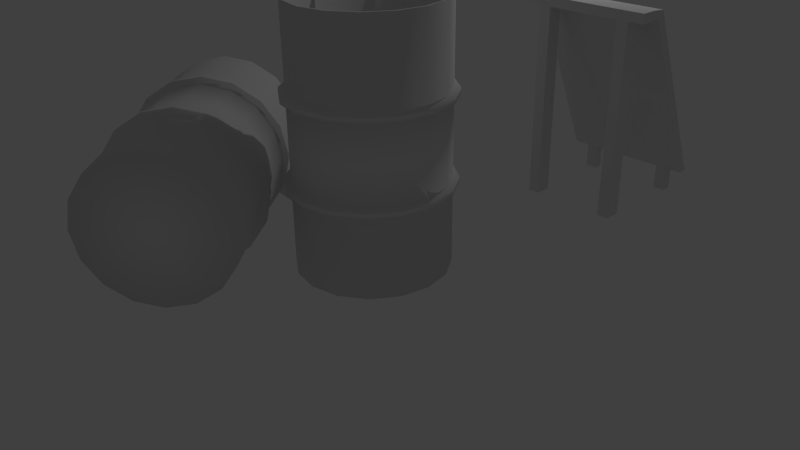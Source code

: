 # Source: RadioActive_leftist_Waste.blend  (saved by Blender 2.71.0; exported with 4.5.12 LTS)
import bpy
from mathutils import Matrix  # noqa: F401  (used for matrix-valued properties, if any)

bpy.ops.wm.read_factory_settings(use_empty=True)
scene = bpy.context.scene
scene.name = 'Scene'

# ---- collections
col_collection_1 = bpy.data.collections.new('Collection 1'); scene.collection.children.link(col_collection_1)

# ---- materials (node trees are filled in below, after node groups)
mat_goo = bpy.data.materials.new('Goo')
mat_goo.alpha_threshold = 0.0
mat_goo.use_transparent_shadow = False
mat_goo.roughness = 0.5
mat_goo.line_color = (0.0, 0.0, 0.0, 1.0)
mat_radioactive_sign_primary = bpy.data.materials.new('Radioactive Sign Primary')
mat_radioactive_sign_primary.alpha_threshold = 0.0
mat_radioactive_sign_primary.use_transparent_shadow = False
mat_radioactive_sign_primary.roughness = 0.5
mat_radioactive_sign_primary.line_color = (0.0, 0.0, 0.0, 1.0)
mat_radioactive_sign_secondary = bpy.data.materials.new('Radioactive sign Secondary')
mat_radioactive_sign_secondary.alpha_threshold = 0.0
mat_radioactive_sign_secondary.use_transparent_shadow = False
mat_radioactive_sign_secondary.roughness = 0.5
mat_radioactive_sign_secondary.line_color = (0.0, 0.0, 0.0, 1.0)
mat_barrel_primary = bpy.data.materials.new('Barrel Primary')
mat_barrel_primary.alpha_threshold = 0.0
mat_barrel_primary.use_transparent_shadow = False
mat_barrel_primary.roughness = 0.5
mat_barrel_primary.line_color = (0.0, 0.0, 0.0, 1.0)
mat_barrel_secondary = bpy.data.materials.new('Barrel Secondary')
mat_barrel_secondary.alpha_threshold = 0.0
mat_barrel_secondary.use_transparent_shadow = False
mat_barrel_secondary.roughness = 0.5
mat_barrel_secondary.line_color = (0.0, 0.0, 0.0, 1.0)

# ---- material node trees

# ---- world
world_world = bpy.data.worlds.new('World'); scene.world = world_world
world_world.color = (0.05088, 0.05088, 0.05088)
world_world.use_sun_shadow = False
world_world.sun_shadow_jitter_overblur = 0.0
world_world.cycles.sampling_method = 'MANUAL'
world_world.cycles.sample_map_resolution = 256

# ---- cameras
cam_camera = bpy.data.cameras.new('Camera')
cam_camera.clip_end = 100.0
cam_camera.lens = 35.0
cam_camera.sensor_width = 32.0
cam_camera.sensor_height = 18.0
cam_camera.ortho_scale = 7.314
cam_camera.dof.focus_distance = 0.0
cam_camera.dof.aperture_fstop = 128.0

# ---- lights
light_lamp = bpy.data.lights.new('Lamp', 'POINT')
light_lamp.transmission_factor = 0.0
light_lamp.cutoff_distance = 30.0
light_lamp.energy = 100.0
light_lamp.shadow_buffer_clip_start = 1.001
light_lamp.shadow_soft_size = 0.1
light_lamp.shadow_maximum_resolution = 0.006
light_lamp.use_absolute_resolution = True
light_lamp.cycles.use_multiple_importance_sampling = False

# ---- meshes
me_cube_002 = bpy.data.meshes.new('Cube.002')
me_cube_002.from_pydata([(-0.6739, -0.786, -1.0), (-1.186, 1.207, -0.9595), (-0.8618, 1.282, -0.9786), (-0.146, 1.238, -1.0), (-0.528, 0.9921, -1.0), (-0.7731, 1.112, -1.0), (-0.6325, 1.306, -0.9893), (-0.3705, 1.29, -0.9971), (-0.7727, 1.112, -0.8349), (-0.528, 0.9927, -0.8349), (0.4322, -1.775, -0.6025), (-1.312, -1.573, -0.6025), (-1.089, -0.8288, -0.6025), (-0.9791, -0.366, -0.6633), (-0.1755, -0.9944, -0.6025), (0.5419, -2.286, -0.5127), (-1.179, -2.084, -0.5127), (0.2314, -2.117, -0.4358), (-1.304, -1.915, -0.4358), (-0.1381, -1.337, -0.4358), (0.1861, -2.629, -0.346), (-1.172, -2.427, -0.346), (1.0, -0.48, -0.943), (0.4842, -0.9341, -1.0), (1.0, -0.4769, -1.0), (0.9309, -0.7312, -0.9715), (0.7421, -0.8974, -0.9924), (0.4842, -0.9341, -0.8858), (0.7421, -0.8974, -0.8603), (0.7932, 0.7139, -1.0), (1.0, 0.2146, -1.0), (0.7686, 0.3283, -1.0), (0.8966, 0.5713, -1.0), (0.9723, 0.3885, -1.0), (0.7672, 0.3272, -0.8349), (0.3467, 1.058, -0.9595), (0.6277, 0.8793, -0.9596), (0.6311, 0.876, -1.0), (0.4103, 0.8537, -1.0), (0.3317, 0.9987, -1.0), (0.3423, 1.06, -1.0), (0.4431, 1.013, -0.9743), (0.5459, 0.9475, -0.9744), (0.3364, 0.9988, -0.8349), (0.413, 0.8577, -0.8349), (-1.652, -1.694, -1.0), (-1.959, -1.687, -0.9486), (-1.959, -1.687, -1.0), (-1.809, -1.626, -1.0), (-1.75, -1.747, -0.9931), (-1.863, -1.744, -0.9743), (-1.959, 0.006424, -1.0), (-1.79, 0.3734, -0.9479), (-1.79, 0.3727, -0.9831), (-1.651, 0.3049, -1.0), (-1.629, 0.2766, -1.0), (-1.644, 0.0224, -1.0), (-1.809, -0.05477, -1.0), (-1.874, -0.0446, -1.0), (-1.881, 0.1117, -0.993), (-1.819, 0.246, -0.9739), (-1.652, -1.694, -0.8578), (-1.652, -1.694, -0.8349), (-1.634, -1.746, -0.7533), (-1.686, -1.669, -0.7954), (-1.809, -1.626, -0.8349), (-1.874, -1.636, -0.8349), (-1.863, -1.744, -0.838), (-1.75, -1.747, -0.8463), (-1.809, -0.05544, -0.8349), (-1.684, -0.01113, -0.7947), (-1.621, 0.06345, -0.7924), (-1.65, 0.3053, -0.8349), (-2.14, -1.501, -1.0), (-2.29, -1.134, -1.0), (-2.225, -1.144, -1.0), (-2.215, -1.396, -1.0), (-2.27, -1.262, -1.0), (-2.29, -0.5469, -0.9651), (-2.14, -0.1791, -0.9486), (-2.138, -0.1771, -1.0), (-2.29, -0.5497, -1.0), (-2.27, -0.4191, -0.9757), (-2.215, -0.2845, -0.9696), (-2.14, -1.501, -0.8863), (-2.225, -0.5367, -0.8349), (-1.783, 0.4567, -0.9764), (-1.607, 0.8164, -0.9366), (-1.606, 0.8168, -0.9595), (-1.568, 0.7579, -0.9675), (-1.752, 0.5831, -0.9649), (-1.688, 0.7148, -0.9503), (-1.783, 0.4574, -0.8585), (-1.568, 0.7577, -0.8674), (-0.6739, -0.786, -0.8647), (-0.5883, -0.7199, -0.8349), (-0.6575, -0.7612, -0.8349), (-0.6714, -0.7564, -0.8349), (-0.6482, -0.7961, -0.8236), (-0.6567, -0.8097, -0.8294), (-0.6921, -0.8086, -0.8283), (-0.6957, -0.8063, -0.8349), (-0.6624, -0.7772, -0.8498), (-0.6311, -0.753, -0.8389), (-1.145, 1.197, -0.8714), (-1.186, 1.207, -0.9053), (-1.391, 1.017, -0.9052), (-1.156, 1.204, -0.8768), (-1.171, 1.208, -0.8893), (-1.324, 1.073, -0.8898), (-1.234, 1.139, -0.8774), (-0.188, 1.247, -0.8652), (-0.1831, 1.214, -0.8349), (-0.0283, 1.195, -0.8647), (-0.146, 1.238, -0.8789), (-0.1853, 1.242, -0.8502), (-0.1835, 1.23, -0.8391), (-0.1276, 1.212, -0.8389), (-0.07098, 1.205, -0.8498), (-0.8529, 1.265, -0.8542), (-0.8143, 1.287, -0.8839), (-0.8618, 1.282, -0.8757), (-0.977, 1.255, -0.8929), (-0.8443, 1.274, -0.8587), (-0.8301, 1.283, -0.8695), (-0.9298, 1.263, -0.875), (-0.8844, 1.267, -0.8609), (-0.3858, 1.261, -0.8375), (-0.3705, 1.29, -0.8675), (-0.4249, 1.294, -0.8692), (-0.3796, 1.276, -0.8416), (-0.374, 1.287, -0.8526), (-0.4123, 1.289, -0.8538), (-0.398, 1.277, -0.8422), (-0.6224, 1.276, -0.8446), (-0.6325, 1.306, -0.8754), (-0.6467, 1.287, -0.8446), (-0.6254, 1.291, -0.849), (-0.6292, 1.302, -0.8603), (-0.6387, 1.303, -0.8606), (-0.6439, 1.296, -0.8493), (0.9664, -0.5094, -0.8349), (1.0, -0.48, -0.8647), (0.9832, -0.4947, -0.8389), (0.9955, -0.484, -0.8498), (0.5823, -0.9197, -0.8447), (0.5586, -0.8665, -0.8349), (0.4832, -0.9339, -0.8647), (0.5749, -0.903, -0.8403), (0.5662, -0.8836, -0.8367), (0.5241, -0.9006, -0.8389), (0.4965, -0.9253, -0.8498), (0.9309, -0.7312, -0.8715), (0.9121, -0.7071, -0.8403), (0.858, -0.7954, -0.8489), (0.9294, -0.7243, -0.8563), (0.9225, -0.7154, -0.8449), (0.895, -0.7353, -0.8417), (0.8752, -0.7676, -0.8449), (1.0, 0.2146, -0.8968), (1.0, 0.213, -0.8372), (1.0, 0.185, -0.8702), (1.0, 0.2144, -0.8779), (1.0, 0.2138, -0.8561), (0.7927, 0.7144, -0.8741), (0.7932, 0.7139, -0.934), (0.7725, 0.7346, -0.9111), (0.7929, 0.7141, -0.8931), (0.7931, 0.7139, -0.915), (0.7925, 0.7146, -0.8647), (0.7893, 0.674, -0.8349), (0.7919, 0.7093, -0.8498), (0.7907, 0.6945, -0.8389), (0.9664, 0.2293, -0.8349), (1.0, 0.2145, -0.8647), (0.9832, 0.2213, -0.8389), (0.9955, 0.2159, -0.8498), (0.9461, 0.3809, -0.8727), (0.9723, 0.3885, -0.89), (0.9592, 0.3847, -0.8704), (0.9688, 0.3875, -0.8768), (0.8733, 0.5566, -0.8858), (0.8966, 0.5713, -0.9036), (0.885, 0.564, -0.8838), (0.8935, 0.5693, -0.8903), (0.6277, 0.8793, -0.8647), (0.588, 0.8753, -0.8349), (0.6224, 0.8788, -0.8498), (0.6079, 0.8773, -0.8389), (0.3407, 1.023, -0.8349), (0.3467, 1.058, -0.8647), (0.3437, 1.041, -0.8389), (0.3459, 1.054, -0.8498), (0.5367, 0.9181, -0.8349), (0.5459, 0.9475, -0.8647), (0.5413, 0.9328, -0.8389), (0.5447, 0.9435, -0.8498), (0.4587, 0.9678, -0.8349), (0.4431, 1.013, -0.8647), (0.4509, 0.9904, -0.8389), (0.4451, 1.007, -0.8498), (-1.933, -1.671, -0.8349), (-1.959, -1.687, -0.8647), (-1.932, -1.703, -0.8357), (-1.946, -1.679, -0.8389), (-1.955, -1.685, -0.8498), (-1.79, 0.3734, -0.8817), (-1.763, 0.3601, -0.8486), (-1.787, 0.403, -0.8542), (-1.786, 0.3716, -0.8663), (-1.776, 0.3667, -0.8542), (-1.959, 0.006143, -0.8562), (-1.959, 0.006424, -0.9162), (-1.979, -0.01454, -0.8934), (-1.959, 0.006227, -0.8753), (-1.959, 0.006329, -0.8972), (-1.959, 0.006222, -0.8647), (-1.92, -0.01016, -0.8349), (-1.954, 0.003926, -0.8498), (-1.939, -0.002069, -0.8389), (-1.794, 0.2368, -0.8373), (-1.819, 0.246, -0.8801), (-1.807, 0.2414, -0.8478), (-1.816, 0.2448, -0.8635), (-1.859, 0.09647, -0.8505), (-1.881, 0.1117, -0.8927), (-1.87, 0.1041, -0.8607), (-1.878, 0.1097, -0.8761), (-2.285, -1.169, -0.8669), (-2.29, -1.104, -0.8746), (-2.29, -1.134, -0.9057), (-2.288, -1.147, -0.869), (-2.29, -1.124, -0.8718), (-2.139, -1.502, -0.8647), (-2.168, -1.431, -0.8349), (-2.143, -1.493, -0.8498), (-2.153, -1.467, -0.8389), (-2.277, -1.164, -0.8349), (-2.29, -1.103, -0.8647), (-2.283, -1.144, -0.8389), (-2.288, -1.122, -0.8498), (-2.27, -1.262, -0.889), (-2.288, -1.148, -0.8686), (-2.273, -1.246, -0.8754), (-2.279, -1.205, -0.8679), (-2.149, -1.489, -0.8839), (-2.215, -1.396, -0.8951), (-2.182, -1.443, -0.8786), (-2.206, -1.409, -0.8827), (-2.14, -0.1791, -0.8647), (-2.158, -0.2536, -0.8349), (-2.143, -0.1891, -0.8498), (-2.149, -0.2163, -0.8389), (-2.277, -0.5447, -0.8349), (-2.29, -0.5469, -0.8647), (-2.283, -0.5458, -0.8389), (-2.288, -0.5466, -0.8498), (-2.217, -0.337, -0.8349), (-2.215, -0.2845, -0.8647), (-2.216, -0.3107, -0.8389), (-2.216, -0.2915, -0.8498), (-2.261, -0.4436, -0.8349), (-2.27, -0.4191, -0.8647), (-2.265, -0.4313, -0.8389), (-2.269, -0.4224, -0.8498), (-1.607, 0.8164, -0.9052), (-1.587, 0.7864, -0.8714), (-1.604, 0.8124, -0.8898), (-1.597, 0.8014, -0.8774), (-1.783, 0.457, -0.8972), (-1.783, 0.4567, -0.9573), (-1.785, 0.4273, -0.9347), (-1.783, 0.4569, -0.9163), (-1.783, 0.4568, -0.9384), (-1.672, 0.6824, -0.8949), (-1.688, 0.7148, -0.9122), (-1.68, 0.6986, -0.8926), (-1.686, 0.7104, -0.899), (-1.725, 0.5748, -0.9105), (-1.752, 0.5831, -0.9313), (-1.739, 0.579, -0.91), (-1.749, 0.582, -0.9176), (2.055, -0.1777, -0.8299), (2.055, -0.1777, 1.448), (2.411, -0.2485, -0.8299), (2.411, -0.2485, 1.448), (2.713, -0.4502, -0.8299), (2.713, -0.4502, 1.448), (2.914, -0.7519, -0.8299), (2.914, -0.7519, 1.448), (2.985, -1.108, -0.8299), (2.985, -1.108, 1.448), (2.914, -1.464, -0.8299), (2.914, -1.464, 1.448), (2.713, -1.766, -0.8299), (2.713, -1.766, 1.448), (2.411, -1.967, -0.8299), (2.411, -1.967, 1.448), (2.055, -2.038, -0.8299), (2.055, -2.038, 1.448), (1.699, -1.967, -0.8299), (1.699, -1.967, 1.448), (1.397, -1.766, -0.8299), (1.397, -1.766, 1.448), (1.196, -1.464, -0.8299), (1.196, -1.464, 1.448), (1.125, -1.108, -0.8299), (1.125, -1.108, 1.448), (1.196, -0.7519, -0.8299), (1.196, -0.7519, 1.448), (1.397, -0.4502, -0.8299), (1.397, -0.4502, 1.448), (1.699, -0.2485, -0.8299), (1.699, -0.2485, 1.448), (-0.7807, -0.3244, -0.7187)], [], [(105, 122, 1), (6, 2, 121, 120), (0, 94, 101, 62, 61), (27, 28, 145, 147), (8, 72, 71, 13), (73, 47, 46, 84), (201, 203, 67, 68, 61, 62, 63, 64, 65, 66), (9, 112, 127), (98, 97, 9, 314, 14), (112, 9, 43, 189), (5, 54, 53, 86, 89), (95, 146, 141, 173, 34), (45, 48, 57, 56, 0), (265, 106, 87), (24, 23, 0, 31, 30), (249, 216, 211, 213, 79), (5, 2, 6), (4, 6, 7), (122, 121, 2, 1), (128, 111, 7), (135, 129, 6), (9, 127, 134), (185, 169, 164, 166, 36), (14, 12, 11), (100, 99, 10, 11), (9, 8, 13), (10, 99, 98, 14), (106, 105, 1, 88, 87), (1, 2, 5), (55, 54, 5, 4), (8, 119, 104), (56, 55, 4, 0), (45, 0, 61), (81, 80, 51, 58, 75, 74), (66, 65, 69, 217, 250, 85), (275, 91, 90, 279), (71, 70, 12, 13), (8, 104, 266, 93), (58, 57, 48, 47, 73, 75), (34, 170, 186, 44, 96, 95), (228, 242, 245, 84, 233, 235, 236, 234, 237), (76, 246, 241, 77), (70, 69, 65, 64, 12), (225, 59, 51, 212), (5, 89, 88, 1), (135, 6, 120), (4, 39, 38, 0), (0, 38, 37, 29, 31), (221, 60, 59, 225), (44, 43, 9, 97, 96), (113, 190, 35), (3, 4, 7), (5, 6, 4), (111, 114, 3, 7), (3, 114, 113, 35, 40), (152, 25, 22, 142), (129, 128, 7, 6), (9, 134, 136, 8), (136, 119, 8), (4, 3, 40, 39), (15, 10, 17, 20), (14, 13, 12), (63, 62, 101, 100, 11), (14, 314, 13), (64, 63, 11, 12), (207, 220, 224, 211, 216, 218, 219, 217, 69, 70, 71, 72), (11, 16, 21, 18), (18, 17, 19), (17, 18, 21, 20), (16, 15, 20, 21), (14, 11, 18, 19), (10, 14, 19, 17), (22, 25, 24), (25, 26, 24), (26, 23, 24), (28, 154, 145), (28, 26, 25, 152, 154), (161, 160, 174, 142, 22), (27, 23, 26, 28), (160, 177, 181, 164, 169, 171, 172, 170, 34, 173, 175, 176, 174), (153, 141, 146), (23, 27, 0), (29, 32, 31), (32, 33, 31), (33, 30, 31), (159, 30, 33, 178), (30, 159, 161, 22, 24), (186, 193, 197, 189, 43, 44), (166, 165, 29, 37, 36), (182, 32, 29, 165), (35, 41, 42, 36, 37, 38, 39, 40), (42, 194, 185, 36), (41, 198, 194, 42), (237, 234, 201, 66, 85, 253), (35, 190, 198, 41), (178, 33, 32, 182), (45, 49, 50, 46, 47, 48), (51, 59, 60, 52, 53, 54, 55, 56, 57, 58), (50, 67, 203, 202, 46), (206, 52, 60, 221), (73, 76, 75), (76, 77, 75), (77, 74, 75), (78, 82, 83, 79, 80, 81), (77, 241, 243, 244, 242, 228, 230, 74), (249, 79, 83, 258), (258, 83, 82, 262), (257, 261, 85), (86, 90, 91, 87, 88, 89), (265, 87, 91, 275), (45, 61, 68, 49), (49, 68, 67, 50), (46, 202, 233, 84), (52, 206, 208, 92, 269, 271), (229, 238, 254, 78), (213, 212, 51, 80, 79), (250, 257, 85), (73, 84, 245, 247, 248, 246, 76), (74, 230, 229, 78, 81), (262, 82, 78, 254), (266, 274, 278, 269, 92, 93), (261, 253, 85), (279, 90, 86, 270), (86, 53, 52, 271, 270), (93, 92, 208, 207, 72, 8), (94, 102, 103, 95, 96, 97, 98, 99, 100, 101), (109, 108, 105, 106), (107, 108, 109, 110), (104, 107, 110), (117, 116, 112), (115, 116, 117, 118), (111, 115, 118, 113), (114, 111, 113), (122, 120, 121), (125, 124, 120, 122), (123, 124, 125, 126), (119, 123, 126), (132, 131, 128, 129), (130, 131, 132, 133), (127, 130, 133), (139, 138, 135), (137, 138, 139, 140), (134, 137, 140, 136), (150, 149, 146), (148, 149, 150, 151), (145, 148, 151, 147), (157, 156, 153), (155, 156, 157, 158), (152, 155, 158, 154), (159, 162, 161), (162, 163, 161), (163, 160, 161), (164, 167, 166), (167, 168, 166), (168, 165, 166), (201, 204, 203), (204, 205, 203), (205, 202, 203), (206, 209, 208), (209, 210, 208), (210, 207, 208), (211, 214, 213), (214, 215, 213), (215, 212, 213), (228, 231, 230), (231, 232, 230), (232, 229, 230), (269, 272, 271), (272, 273, 271), (273, 270, 271), (111, 128, 131, 115), (115, 131, 130, 116), (116, 130, 127, 112), (129, 135, 138, 132), (132, 138, 137, 133), (133, 137, 134, 127), (135, 120, 124, 139), (139, 124, 123, 140), (140, 123, 119, 136), (104, 119, 126, 107), (107, 126, 125, 108), (108, 125, 122, 105), (152, 142, 144, 155), (155, 144, 143, 156), (156, 143, 141, 153), (145, 154, 158, 148), (148, 158, 157, 149), (149, 157, 153, 146), (146, 95, 103, 150), (150, 103, 102, 151), (151, 102, 94, 147), (159, 178, 180, 162), (162, 180, 179, 163), (163, 179, 177, 160), (178, 182, 184, 180), (180, 184, 183, 179), (179, 183, 181, 177), (182, 165, 168, 184), (184, 168, 167, 183), (183, 167, 164, 181), (142, 174, 176, 144), (144, 176, 175, 143), (143, 175, 173, 141), (185, 194, 196, 187), (187, 196, 195, 188), (188, 195, 193, 186), (194, 198, 200, 196), (196, 200, 199, 195), (195, 199, 197, 193), (198, 190, 192, 200), (200, 192, 191, 199), (199, 191, 189, 197), (186, 170, 172, 188), (188, 172, 171, 187), (187, 171, 169, 185), (112, 189, 191, 117), (117, 191, 192, 118), (118, 192, 190, 113), (206, 221, 223, 209), (209, 223, 222, 210), (210, 222, 220, 207), (221, 225, 227, 223), (223, 227, 226, 222), (222, 226, 224, 220), (225, 212, 215, 227), (227, 215, 214, 226), (226, 214, 211, 224), (238, 229, 232, 240), (240, 232, 231, 239), (239, 231, 228, 237), (241, 246, 248, 243), (243, 248, 247, 244), (244, 247, 245, 242), (249, 258, 260, 251), (251, 260, 259, 252), (252, 259, 257, 250), (258, 262, 264, 260), (260, 264, 263, 259), (259, 263, 261, 257), (262, 254, 256, 264), (264, 256, 255, 263), (263, 255, 253, 261), (265, 275, 277, 267), (267, 277, 276, 268), (268, 276, 274, 266), (275, 279, 281, 277), (277, 281, 280, 276), (276, 280, 278, 274), (279, 270, 273, 281), (281, 273, 272, 280), (280, 272, 269, 278), (201, 234, 236, 204), (204, 236, 235, 205), (205, 235, 233, 202), (216, 249, 251, 218), (218, 251, 252, 219), (219, 252, 250, 217), (254, 238, 240, 256), (256, 240, 239, 255), (255, 239, 237, 253), (266, 104, 110, 268), (268, 110, 109, 267), (267, 109, 106, 265), (27, 147, 94, 0), (282, 283, 285, 284), (284, 285, 287, 286), (286, 287, 289, 288), (288, 289, 291, 290), (290, 291, 293, 292), (292, 293, 295, 294), (294, 295, 297, 296), (296, 297, 299, 298), (298, 299, 301, 300), (300, 301, 303, 302), (302, 303, 305, 304), (304, 305, 307, 306), (306, 307, 309, 308), (308, 309, 311, 310), (285, 283, 313, 311, 309, 307, 305, 303, 301, 299, 297, 295, 293, 291, 289, 287), (312, 313, 283, 282), (310, 311, 313, 312), (282, 284, 286, 288, 290, 292, 294, 296, 298, 300, 302, 304, 306, 308, 310, 312), (9, 13, 314)])
me_cube_002.polygons.foreach_set('use_smooth', [1, 1, 1, 1, 1, 1, 1, 1, 1, 1, 1, 1, 1, 1, 1, 1, 1, 1, 1, 1, 1, 1, 1, 1, 1, 1, 1, 1, 1, 1, 1, 1, 1, 1, 1, 1, 1, 1, 1, 1, 1, 1, 1, 1, 1, 1, 1, 1, 1, 1, 1, 1, 1, 1, 1, 1, 1, 1, 1, 1, 1, 1, 1, 1, 1, 1, 1, 1, 1, 1, 1, 1, 1, 1, 1, 1, 1, 1, 1, 1, 1, 1, 1, 1, 1, 1, 1, 1, 1, 1, 1, 1, 1, 1, 1, 1, 1, 1, 1, 1, 1, 1, 1, 1, 1, 1, 1, 1, 1, 1, 1, 1, 1, 1, 1, 1, 1, 1, 1, 1, 1, 1, 1, 1, 1, 1, 1, 1, 1, 1, 1, 1, 1, 1, 1, 1, 1, 1, 1, 1, 1, 1, 1, 1, 1, 1, 1, 1, 1, 1, 1, 1, 1, 1, 1, 1, 1, 1, 1, 1, 1, 1, 1, 1, 1, 1, 1, 1, 1, 1, 1, 1, 1, 1, 1, 1, 1, 1, 1, 1, 1, 1, 1, 1, 1, 1, 1, 1, 1, 1, 1, 1, 1, 1, 1, 1, 1, 1, 1, 1, 1, 1, 1, 1, 1, 1, 1, 1, 1, 1, 1, 1, 1, 1, 1, 1, 1, 1, 1, 1, 1, 1, 1, 1, 1, 1, 1, 1, 1, 1, 1, 1, 1, 1, 1, 1, 1, 1, 1, 1, 1, 1, 1, 1, 1, 1, 1, 1, 1, 1, 1, 1, 1, 1, 1, 1, 1, 1, 1, 1, 1, 1, 1, 1, 0, 0, 0, 0, 0, 0, 0, 0, 0, 0, 0, 0, 0, 0, 0, 0, 0, 0, 1])
_uv = me_cube_002.uv_layers.new(name='UVMap')
_uv.uv.foreach_set('vector', [0.9682, 0.5724, 0.9689, 0.6025, 0.9607, 0.5722, 0.9544, 0.6507, 0.9566, 0.6187, 0.9707, 0.6191, 0.9695, 0.6257, 0.9972, 0.1939, 0.9785, 0.194, 0.9744, 0.1907, 0.9772, 0.04265, 0.9803, 0.04262, 0.9842, 0.3522, 0.981, 0.3887, 0.9786, 0.3662, 0.9813, 0.3521, 0.1508, 0.4972, 0.0589, 0.3586, 0.071, 0.3264, 0.1722, 0.2884, 0.9152, 0.7783, 0.917, 0.7521, 0.9241, 0.7519, 0.9309, 0.778, 0.08487, 0.08095, 0.08589, 0.0767, 0.09659, 0.07339, 0.1117, 0.07681, 0.1232, 0.08728, 0.1234, 0.08711, 0.1281, 0.08004, 0.1182, 0.08917, 0.1, 0.09121, 0.0916, 0.08767, 0.1875, 0.489, 0.2267, 0.5304, 0.1979, 0.5302, 0.9775, 0.7247, 0.9766, 0.7182, 0.9884, 0.5038, 0.998, 0.6588, 0.998, 0.7798, 0.2267, 0.5304, 0.1875, 0.489, 0.3035, 0.5184, 0.3033, 0.5219, 0.4708, 0.1985, 0.5374, 0.3511, 0.5223, 0.3665, 0.5116, 0.3618, 0.4818, 0.3197, 0.2348, 0.2546, 0.3937, 0.2726, 0.437, 0.3346, 0.4131, 0.4348, 0.3831, 0.4415, 0.7994, 0.4414, 0.7834, 0.4591, 0.5775, 0.3883, 0.5747, 0.363, 0.724, 0.271, 0.9745, 0.504, 0.9712, 0.5391, 0.9701, 0.5038, 0.7583, 0.03538, 0.7952, 0.1243, 0.724, 0.271, 0.6424, 0.0297, 0.6676, 0.004179, 0.8205, 0.4575, 0.8205, 0.4876, 0.8216, 0.4875, 0.8165, 0.4845, 0.8089, 0.4583, 0.4708, 0.1985, 0.4446, 0.2026, 0.4516, 0.1711, 0.4975, 0.1714, 0.4516, 0.1711, 0.4654, 0.1371, 0.9689, 0.6025, 0.9707, 0.6191, 0.9566, 0.6187, 0.9607, 0.5722, 0.9711, 0.6867, 0.9718, 0.7106, 0.9533, 0.6862, 0.9701, 0.6512, 0.9709, 0.6794, 0.9544, 0.6507, 0.1875, 0.489, 0.1979, 0.5302, 0.1656, 0.5244, 0.9099, 0.7773, 0.9084, 0.8078, 0.9071, 0.8078, 0.9022, 0.804, 0.8968, 0.7771, 0.301, 0.2293, 0.1729, 0.2215, 0.167, 0.1132, 0.838, 0.6753, 0.8376, 0.6704, 0.9533, 0.5038, 0.9533, 0.7494, 0.1875, 0.489, 0.1508, 0.4972, 0.1722, 0.2884, 0.9533, 0.5038, 0.8376, 0.6704, 0.8356, 0.6694, 0.8556, 0.6008, 0.9712, 0.5391, 0.9682, 0.5724, 0.9607, 0.5722, 0.967, 0.5038, 0.9701, 0.5038, 0.4399, 0.249, 0.4446, 0.2026, 0.4708, 0.1985, 0.5421, 0.3495, 0.5374, 0.3511, 0.4708, 0.1985, 0.4975, 0.1714, 0.1508, 0.4972, 0.1349, 0.5153, 0.09772, 0.4967, 0.5747, 0.363, 0.5421, 0.3495, 0.4975, 0.1714, 0.724, 0.271, 1.0, 0.04245, 0.9972, 0.1939, 0.9803, 0.04262, 0.6208, 0.4744, 0.5788, 0.4374, 0.5628, 0.4054, 0.5732, 0.3964, 0.7016, 0.4925, 0.6974, 0.5007, 0.0916, 0.08767, 0.1, 0.09121, 0.04928, 0.3044, 0.03289, 0.3068, 0.008743, 0.2659, 0.008875, 0.2253, 0.815, 0.3333, 0.8202, 0.3337, 0.8214, 0.3522, 0.8168, 0.3518, 0.071, 0.3264, 0.0649, 0.3142, 0.1729, 0.2215, 0.1722, 0.2884, 0.1508, 0.4972, 0.09772, 0.4967, 0.05155, 0.4262, 0.05505, 0.4229, 0.5732, 0.3964, 0.5775, 0.3883, 0.7834, 0.4591, 0.7847, 0.4818, 0.7523, 0.4974, 0.7016, 0.4925, 0.3831, 0.4415, 0.3749, 0.4893, 0.3413, 0.51, 0.3184, 0.5018, 0.2268, 0.2467, 0.2348, 0.2546, 0.9327, 0.8247, 0.9325, 0.8276, 0.9312, 0.7797, 0.9309, 0.778, 0.9339, 0.7778, 0.9359, 0.7791, 0.9374, 0.7827, 0.9379, 0.7878, 0.9373, 0.8253, 0.9146, 0.7932, 0.9291, 0.7929, 0.9296, 0.8118, 0.9143, 0.8121, 0.0649, 0.3142, 0.04928, 0.3044, 0.1, 0.09121, 0.1182, 0.08917, 0.1729, 0.2215, 0.8074, 0.417, 0.8212, 0.4182, 0.8218, 0.433, 0.8103, 0.4319, 0.4708, 0.1985, 0.4818, 0.3197, 0.4723, 0.3222, 0.4399, 0.249, 0.9701, 0.6512, 0.9544, 0.6507, 0.9695, 0.6257, 0.4975, 0.1714, 0.535, 0.0573, 0.5575, 0.05342, 0.724, 0.271, 0.724, 0.271, 0.5575, 0.05342, 0.5645, 0.02319, 0.593, 0.009037, 0.6424, 0.0297, 0.8065, 0.3982, 0.8194, 0.3993, 0.8212, 0.4182, 0.8074, 0.417, 0.3184, 0.5018, 0.3035, 0.5184, 0.1875, 0.489, 0.2248, 0.2469, 0.2268, 0.2467, 0.9725, 0.731, 0.974, 0.7786, 0.9609, 0.7782, 0.4824, 0.1098, 0.4975, 0.1714, 0.4654, 0.1371, 0.4708, 0.1985, 0.4516, 0.1711, 0.4975, 0.1714, 0.9718, 0.7106, 0.97, 0.716, 0.9533, 0.7155, 0.9533, 0.6862, 0.9533, 0.7155, 0.97, 0.716, 0.9725, 0.731, 0.9609, 0.7782, 0.9553, 0.7774, 0.9106, 1.0, 0.8968, 0.9998, 0.899, 0.9718, 0.9098, 0.972, 0.9709, 0.6794, 0.9711, 0.6867, 0.9533, 0.6862, 0.9544, 0.6507, 0.1875, 0.489, 0.1656, 0.5244, 0.162, 0.5251, 0.1508, 0.4972, 0.162, 0.5251, 0.1349, 0.5153, 0.1508, 0.4972, 0.4975, 0.1714, 0.4824, 0.1098, 0.5275, 0.05313, 0.535, 0.0573, 0.4399, 0.07696, 0.4079, 0.1435, 0.3933, 0.08913, 0.4045, 0.0175, 0.301, 0.2293, 0.1722, 0.2884, 0.1729, 0.2215, 0.9662, 0.04427, 0.9772, 0.04265, 0.9744, 0.1907, 0.9735, 0.1912, 0.945, 0.09223, 0.301, 0.2293, 0.1971, 0.301, 0.1722, 0.2884, 0.1182, 0.08917, 0.1281, 0.08004, 0.167, 0.1132, 0.1729, 0.2215, 0.04192, 0.3624, 0.04178, 0.3445, 0.03754, 0.3235, 0.02691, 0.3079, 0.02685, 0.308, 0.02774, 0.3077, 0.02995, 0.3073, 0.03289, 0.3068, 0.04928, 0.3044, 0.0649, 0.3142, 0.071, 0.3264, 0.0589, 0.3586, 0.8353, 0.3191, 0.8353, 0.3922, 0.8218, 0.4437, 0.8218, 0.3705, 0.1804, 0.06574, 0.3933, 0.08913, 0.3184, 0.1828, 0.3933, 0.08913, 0.1804, 0.06574, 0.2155, 0.0, 0.4045, 0.0175, 0.8886, 0.7494, 0.8886, 0.9917, 0.8356, 0.9477, 0.8415, 0.7557, 0.301, 0.2293, 0.167, 0.1132, 0.1804, 0.06574, 0.3184, 0.1828, 0.4079, 0.1435, 0.301, 0.2293, 0.3184, 0.1828, 0.3933, 0.08913, 0.899, 0.9718, 0.8968, 0.9998, 0.8912, 0.9713, 0.7885, 0.05605, 0.8019, 0.08851, 0.7583, 0.03538, 0.8019, 0.08851, 0.7952, 0.1243, 0.7583, 0.03538, 0.4191, 0.2747, 0.4315, 0.2923, 0.3985, 0.2662, 0.981, 0.3887, 0.9992, 0.3886, 0.9958, 0.4177, 0.982, 0.4178, 0.9791, 0.4066, 0.9069, 0.8873, 0.9113, 0.8838, 0.9075, 0.8835, 0.9098, 0.972, 0.899, 0.9718, 0.9842, 0.3522, 1.0, 0.3521, 0.9992, 0.3886, 0.981, 0.3887, 0.4181, 0.4337, 0.4051, 0.455, 0.3896, 0.4766, 0.3737, 0.4952, 0.3738, 0.4952, 0.374, 0.4943, 0.3744, 0.4922, 0.3749, 0.4893, 0.3831, 0.4415, 0.4131, 0.4348, 0.4156, 0.4343, 0.4173, 0.4341, 0.4178, 0.4341, 0.436, 0.306, 0.437, 0.3346, 0.3937, 0.2726, 1.0, 0.3521, 0.9842, 0.3522, 0.9972, 0.1939, 0.593, 0.009037, 0.6163, 0.001778, 0.6424, 0.0297, 0.6163, 0.001778, 0.6436, 0.0, 0.6424, 0.0297, 0.6436, 0.0, 0.6676, 0.004179, 0.6424, 0.0297, 0.9031, 0.8834, 0.8889, 0.8832, 0.8886, 0.8595, 0.9038, 0.8597, 0.8889, 0.8832, 0.9031, 0.8834, 0.9069, 0.8873, 0.899, 0.9718, 0.8912, 0.9713, 0.3413, 0.51, 0.3331, 0.5141, 0.321, 0.5183, 0.3033, 0.5219, 0.3035, 0.5184, 0.3184, 0.5018, 0.9022, 0.804, 0.8988, 0.8078, 0.8897, 0.8077, 0.8912, 0.7776, 0.8968, 0.7771, 0.9022, 0.832, 0.889, 0.8318, 0.8897, 0.8077, 0.8988, 0.8078, 0.5279, 0.05269, 0.5381, 0.04195, 0.5513, 0.03129, 0.5639, 0.02355, 0.5645, 0.02319, 0.5575, 0.05342, 0.535, 0.0573, 0.5275, 0.05313, 0.8955, 0.7637, 0.9106, 0.7639, 0.9099, 0.7773, 0.8968, 0.7771, 0.8966, 0.7494, 0.9117, 0.7496, 0.9106, 0.7639, 0.8955, 0.7637, 0.02222, 0.1384, 0.04543, 0.1058, 0.08487, 0.08095, 0.0916, 0.08767, 0.008875, 0.2253, 0.002191, 0.2225, 0.9609, 0.7782, 0.974, 0.7786, 0.9745, 0.7905, 0.9594, 0.7901, 0.9038, 0.8597, 0.8886, 0.8595, 0.889, 0.8318, 0.9022, 0.832, 0.7994, 0.4414, 0.8019, 0.4569, 0.7965, 0.4717, 0.7848, 0.4819, 0.7847, 0.4818, 0.7834, 0.4591, 0.5628, 0.4054, 0.5524, 0.3904, 0.5376, 0.3762, 0.5222, 0.3665, 0.5223, 0.3665, 0.5374, 0.3511, 0.5421, 0.3495, 0.5747, 0.363, 0.5775, 0.3883, 0.5732, 0.3964, 0.9963, 0.01232, 0.9775, 0.01248, 0.9768, 0.00351, 0.9807, 9.793e-05, 0.9923, 0.0, 0.8079, 0.3804, 0.817, 0.3813, 0.8194, 0.3993, 0.8065, 0.3982, 0.7523, 0.4974, 0.7351, 0.5026, 0.7016, 0.4925, 0.7351, 0.5026, 0.715, 0.5038, 0.7016, 0.4925, 0.715, 0.5038, 0.6974, 0.5007, 0.7016, 0.4925, 0.9209, 0.912, 0.9201, 0.9299, 0.922, 0.9486, 0.9261, 0.9631, 0.919, 0.9636, 0.9161, 0.9117, 0.9143, 0.8121, 0.9296, 0.8118, 0.9315, 0.8139, 0.9326, 0.8197, 0.9325, 0.8276, 0.9327, 0.8247, 0.9274, 0.8298, 0.9144, 0.83, 0.9377, 0.9629, 0.9261, 0.9631, 0.922, 0.9486, 0.9364, 0.9483, 0.9364, 0.9483, 0.922, 0.9486, 0.9201, 0.9299, 0.9354, 0.9296, 0.003458, 0.2526, 0.00106, 0.2367, 0.008875, 0.2253, 0.5116, 0.3618, 0.4964, 0.3521, 0.482, 0.3376, 0.4724, 0.3223, 0.4723, 0.3222, 0.4818, 0.3197, 0.8142, 0.3191, 0.8185, 0.3194, 0.8202, 0.3337, 0.815, 0.3333, 1.0, 0.04245, 0.9803, 0.04262, 0.9788, 0.02803, 0.9991, 0.02786, 0.9991, 0.02786, 0.9788, 0.02803, 0.9775, 0.01248, 0.9963, 0.01232, 0.9241, 0.7519, 0.9356, 0.7517, 0.9339, 0.7778, 0.9309, 0.778, 0.817, 0.3813, 0.8079, 0.3804, 0.8045, 0.376, 0.8057, 0.3684, 0.811, 0.369, 0.8158, 0.3736, 0.9318, 0.8338, 0.9332, 0.8339, 0.9347, 0.9117, 0.9209, 0.912, 0.8165, 0.4845, 0.8134, 0.4881, 0.8019, 0.4889, 0.8019, 0.4591, 0.8089, 0.4583, 0.008743, 0.2659, 0.003458, 0.2526, 0.008875, 0.2253, 0.9152, 0.7783, 0.9309, 0.778, 0.9312, 0.7797, 0.9316, 0.7863, 0.9309, 0.7911, 0.9291, 0.7929, 0.9146, 0.7932, 0.9144, 0.83, 0.9274, 0.8298, 0.9318, 0.8338, 0.9209, 0.912, 0.9161, 0.9117, 0.9354, 0.9296, 0.9201, 0.9299, 0.9209, 0.912, 0.9347, 0.9117, 0.8089, 0.3228, 0.812, 0.3376, 0.8135, 0.3527, 0.811, 0.369, 0.8057, 0.3684, 0.8078, 0.3268, 0.00106, 0.2367, 0.002191, 0.2225, 0.008875, 0.2253, 0.8168, 0.3518, 0.8214, 0.3522, 0.8218, 0.37, 0.8192, 0.3698, 0.8218, 0.37, 0.8218, 0.3818, 0.817, 0.3813, 0.8158, 0.3736, 0.8192, 0.3698, 0.05505, 0.4229, 0.03601, 0.375, 0.03717, 0.3674, 0.04192, 0.3624, 0.0589, 0.3586, 0.1508, 0.4972, 0.9785, 0.194, 0.9764, 0.1958, 0.9748, 0.2006, 0.9742, 0.2071, 0.9742, 0.1968, 0.9742, 0.1949, 0.9729, 0.1975, 0.9737, 0.1961, 0.9735, 0.1912, 0.9744, 0.1907, 0.9725, 0.5499, 0.9704, 0.5746, 0.9682, 0.5724, 0.9712, 0.5391, 0.09592, 0.4973, 0.09366, 0.4973, 0.07754, 0.474, 0.08761, 0.4858, 0.09772, 0.4967, 0.09592, 0.4973, 0.08761, 0.4858, 0.2342, 0.5321, 0.2261, 0.5327, 0.2267, 0.5304, 0.2254, 0.5344, 0.2261, 0.5327, 0.2342, 0.5321, 0.242, 0.5331, 0.9718, 0.7106, 0.9739, 0.7109, 0.9744, 0.7255, 0.9725, 0.731, 0.97, 0.716, 0.9718, 0.7106, 0.9725, 0.731, 0.4355, 0.5344, 0.4355, 0.5575, 0.434, 0.5509, 0.9712, 0.6093, 0.9715, 0.6235, 0.9695, 0.6257, 0.9689, 0.6025, 0.9732, 0.6214, 0.9715, 0.6235, 0.9712, 0.6093, 0.973, 0.6157, 0.1349, 0.5153, 0.1357, 0.517, 0.1306, 0.5146, 0.9731, 0.681, 0.9732, 0.6862, 0.9711, 0.6867, 0.9709, 0.6794, 0.9749, 0.6852, 0.9732, 0.6862, 0.9731, 0.681, 0.9748, 0.6827, 0.1979, 0.5302, 0.1983, 0.5324, 0.1958, 0.532, 0.9722, 0.6504, 0.9723, 0.6516, 0.9701, 0.6512, 0.974, 0.6519, 0.9723, 0.6516, 0.9722, 0.6504, 0.9739, 0.6495, 0.1656, 0.5244, 0.1647, 0.5264, 0.162, 0.5265, 0.162, 0.5251, 0.3901, 0.2668, 0.3953, 0.2705, 0.3937, 0.2726, 0.397, 0.2682, 0.3953, 0.2705, 0.3901, 0.2668, 0.3871, 0.2627, 0.3985, 0.2662, 0.397, 0.2682, 0.3871, 0.2627, 0.3855, 0.2612, 0.4346, 0.3016, 0.4376, 0.3052, 0.436, 0.306, 0.4388, 0.3043, 0.4376, 0.3052, 0.4346, 0.3016, 0.433, 0.2966, 0.982, 0.4178, 0.9799, 0.4177, 0.9784, 0.4094, 0.9791, 0.4066, 0.9031, 0.8834, 0.9057, 0.8835, 0.9069, 0.8873, 0.9057, 0.8835, 0.9087, 0.8836, 0.9069, 0.8873, 0.9087, 0.8836, 0.9113, 0.8838, 0.9069, 0.8873, 0.9071, 0.8078, 0.9045, 0.8078, 0.9022, 0.804, 0.9045, 0.8078, 0.9015, 0.8078, 0.9022, 0.804, 0.9015, 0.8078, 0.8988, 0.8078, 0.9022, 0.804, 0.08487, 0.08095, 0.08333, 0.07947, 0.08589, 0.0767, 0.08333, 0.07947, 0.08214, 0.07845, 0.08589, 0.0767, 0.9377, 0.7519, 0.9356, 0.7517, 0.9399, 0.7494, 0.8079, 0.3804, 0.8057, 0.3805, 0.8045, 0.376, 0.8057, 0.3805, 0.8039, 0.381, 0.8045, 0.376, 0.03982, 0.3629, 0.04192, 0.3624, 0.03717, 0.3674, 0.8216, 0.4875, 0.819, 0.4877, 0.8165, 0.4845, 0.819, 0.4877, 0.816, 0.4879, 0.8165, 0.4845, 0.816, 0.4879, 0.8134, 0.4881, 0.8165, 0.4845, 0.9327, 0.8247, 0.9325, 0.8277, 0.9274, 0.8298, 0.9325, 0.8277, 0.9321, 0.8311, 0.9274, 0.8298, 0.9321, 0.8311, 0.9318, 0.8338, 0.9274, 0.8298, 0.811, 0.369, 0.8136, 0.3692, 0.8158, 0.3736, 0.8136, 0.3692, 0.8166, 0.3695, 0.8158, 0.3736, 0.8166, 0.3695, 0.8192, 0.3698, 0.8158, 0.3736, 0.9718, 0.7106, 0.9711, 0.6867, 0.9732, 0.6862, 0.9739, 0.7109, 0.2254, 0.5344, 0.1986, 0.5341, 0.1983, 0.5324, 0.2261, 0.5327, 0.2261, 0.5327, 0.1983, 0.5324, 0.1979, 0.5302, 0.2267, 0.5304, 0.9709, 0.6794, 0.9701, 0.6512, 0.9723, 0.6516, 0.9731, 0.681, 0.9731, 0.681, 0.9723, 0.6516, 0.974, 0.6519, 0.9748, 0.6827, 0.1958, 0.532, 0.1647, 0.5264, 0.1656, 0.5244, 0.1979, 0.5302, 0.9701, 0.6512, 0.9695, 0.6257, 0.9715, 0.6235, 0.9722, 0.6504, 0.9722, 0.6504, 0.9715, 0.6235, 0.9732, 0.6214, 0.9739, 0.6495, 0.162, 0.5265, 0.1357, 0.517, 0.1349, 0.5153, 0.162, 0.5251, 0.09772, 0.4967, 0.1349, 0.5153, 0.1306, 0.5146, 0.09592, 0.4973, 0.9721, 0.5766, 0.973, 0.6157, 0.9712, 0.6093, 0.9704, 0.5746, 0.9704, 0.5746, 0.9712, 0.6093, 0.9689, 0.6025, 0.9682, 0.5724, 0.9106, 1.0, 0.9098, 0.972, 0.912, 0.9723, 0.9127, 0.9991, 0.9127, 0.9991, 0.912, 0.9723, 0.9137, 0.973, 0.9143, 0.9976, 0.4376, 0.3052, 0.4387, 0.3371, 0.437, 0.3346, 0.436, 0.306, 0.3985, 0.2662, 0.4315, 0.2923, 0.433, 0.2966, 0.397, 0.2682, 0.397, 0.2682, 0.433, 0.2966, 0.4346, 0.3016, 0.3953, 0.2705, 0.3953, 0.2705, 0.4346, 0.3016, 0.436, 0.306, 0.3937, 0.2726, 0.3937, 0.2726, 0.2348, 0.2546, 0.2301, 0.2487, 0.3901, 0.2668, 0.3901, 0.2668, 0.2301, 0.2487, 0.2266, 0.2444, 0.3871, 0.2627, 0.9792, 0.3541, 0.9764, 0.1958, 0.9785, 0.194, 0.9813, 0.3521, 0.9031, 0.8834, 0.9038, 0.8597, 0.9057, 0.8596, 0.9057, 0.8835, 0.9057, 0.8835, 0.9057, 0.8596, 0.9067, 0.8595, 0.9087, 0.8836, 0.9087, 0.8836, 0.9067, 0.8595, 0.9065, 0.8592, 0.9113, 0.8838, 0.9038, 0.8597, 0.9022, 0.832, 0.9041, 0.8321, 0.9057, 0.8596, 0.4079, 0.4567, 0.3918, 0.479, 0.3909, 0.4779, 0.4068, 0.4559, 0.4068, 0.4559, 0.3909, 0.4779, 0.3896, 0.4766, 0.4051, 0.455, 0.9022, 0.832, 0.8988, 0.8078, 0.9015, 0.8078, 0.9041, 0.8321, 0.9041, 0.8321, 0.9015, 0.8078, 0.9045, 0.8078, 0.9051, 0.8323, 0.9051, 0.8323, 0.9045, 0.8078, 0.9071, 0.8078, 0.905, 0.8326, 0.9098, 0.972, 0.9075, 0.8835, 0.9096, 0.8831, 0.912, 0.9723, 0.4399, 0.3391, 0.4173, 0.4341, 0.4156, 0.4343, 0.4387, 0.3371, 0.4387, 0.3371, 0.4156, 0.4343, 0.4131, 0.4348, 0.437, 0.3346, 0.9099, 0.7773, 0.9106, 0.7639, 0.9127, 0.7644, 0.912, 0.7771, 0.912, 0.7771, 0.9127, 0.7644, 0.9143, 0.7656, 0.9137, 0.7765, 0.3439, 0.511, 0.3332, 0.5163, 0.3331, 0.5141, 0.3413, 0.51, 0.9106, 0.7639, 0.9117, 0.7496, 0.9137, 0.7505, 0.9127, 0.7644, 0.3332, 0.5179, 0.3178, 0.5233, 0.3191, 0.5211, 0.3332, 0.5163, 0.3332, 0.5163, 0.3191, 0.5211, 0.321, 0.5183, 0.3331, 0.5141, 0.9745, 0.7905, 0.974, 0.7786, 0.9761, 0.7784, 0.9766, 0.7907, 0.3178, 0.5233, 0.3029, 0.5263, 0.3031, 0.5244, 0.3191, 0.5211, 0.3191, 0.5211, 0.3031, 0.5244, 0.3033, 0.5219, 0.321, 0.5183, 0.3413, 0.51, 0.3749, 0.4893, 0.3744, 0.4922, 0.3439, 0.511, 0.3439, 0.511, 0.3744, 0.4922, 0.374, 0.4943, 0.3457, 0.5117, 0.912, 0.7771, 0.9105, 0.8085, 0.9084, 0.8078, 0.9099, 0.7773, 0.2267, 0.5304, 0.3033, 0.5219, 0.3031, 0.5244, 0.2342, 0.5321, 0.2342, 0.5321, 0.3031, 0.5244, 0.3029, 0.5263, 0.242, 0.5331, 0.9744, 0.7255, 0.9761, 0.7784, 0.974, 0.7786, 0.9725, 0.731, 0.8079, 0.3804, 0.8065, 0.3982, 0.8042, 0.3981, 0.8057, 0.3805, 0.8057, 0.3805, 0.8042, 0.3981, 0.8019, 0.3984, 0.8039, 0.381, 0.03982, 0.3629, 0.03984, 0.3448, 0.04178, 0.3445, 0.04192, 0.3624, 0.8065, 0.3982, 0.8074, 0.417, 0.8051, 0.4171, 0.8042, 0.3981, 0.8042, 0.3981, 0.8051, 0.4171, 0.8028, 0.4177, 0.8019, 0.3984, 0.03984, 0.3448, 0.03569, 0.3242, 0.03754, 0.3235, 0.04178, 0.3445, 0.8074, 0.417, 0.8103, 0.4319, 0.8077, 0.4317, 0.8051, 0.4171, 0.8051, 0.4171, 0.8077, 0.4317, 0.8047, 0.4315, 0.8028, 0.4177, 0.8209, 0.5026, 0.819, 0.4877, 0.8216, 0.4875, 0.8226, 0.5038, 0.9332, 0.8339, 0.9318, 0.8338, 0.9321, 0.8311, 0.9352, 0.8313, 0.9352, 0.8313, 0.9321, 0.8311, 0.9325, 0.8277, 0.9367, 0.8281, 0.9367, 0.8281, 0.9325, 0.8277, 0.9327, 0.8247, 0.9373, 0.8253, 0.9296, 0.8118, 0.9291, 0.7929, 0.9309, 0.7911, 0.9315, 0.8139, 0.4368, 0.5722, 0.4368, 0.5478, 0.4381, 0.5421, 0.4381, 0.5778, 0.4381, 0.5778, 0.4381, 0.5421, 0.4399, 0.5344, 0.4399, 0.5856, 0.9377, 0.9629, 0.9364, 0.9483, 0.9385, 0.9473, 0.9396, 0.9615, 0.008593, 0.2753, 0.002104, 0.259, 0.002713, 0.2563, 0.008694, 0.2713, 0.008694, 0.2713, 0.002713, 0.2563, 0.003458, 0.2526, 0.008743, 0.2659, 0.9364, 0.9483, 0.9354, 0.9296, 0.9374, 0.9291, 0.9385, 0.9473, 0.9385, 0.9473, 0.9374, 0.9291, 0.9389, 0.9278, 0.9399, 0.9446, 0.002713, 0.2563, 0.0, 0.2383, 0.00106, 0.2367, 0.003458, 0.2526, 0.9354, 0.9296, 0.9347, 0.9117, 0.9368, 0.9117, 0.9374, 0.9291, 0.9374, 0.9291, 0.9368, 0.9117, 0.9384, 0.9118, 0.9389, 0.9278, 0.0, 0.2383, 0.00128, 0.2221, 0.002191, 0.2225, 0.00106, 0.2367, 0.8142, 0.3191, 0.815, 0.3333, 0.8131, 0.3337, 0.812, 0.3194, 0.04827, 0.4293, 0.04052, 0.4129, 0.04172, 0.4114, 0.04969, 0.428, 0.04969, 0.428, 0.04172, 0.4114, 0.04327, 0.4095, 0.05155, 0.4262, 0.815, 0.3333, 0.8168, 0.3518, 0.8148, 0.3518, 0.8131, 0.3337, 0.04052, 0.4129, 0.03608, 0.3935, 0.03759, 0.3934, 0.04172, 0.4114, 0.04172, 0.4114, 0.03759, 0.3934, 0.03956, 0.3932, 0.04327, 0.4095, 0.8168, 0.3518, 0.8192, 0.3698, 0.8166, 0.3695, 0.8148, 0.3518, 0.8148, 0.3518, 0.8166, 0.3695, 0.8136, 0.3692, 0.8136, 0.3522, 0.8136, 0.3522, 0.8136, 0.3692, 0.811, 0.369, 0.8135, 0.3527, 0.08487, 0.08095, 0.04543, 0.1058, 0.04855, 0.1014, 0.08333, 0.07947, 0.08333, 0.07947, 0.04855, 0.1014, 0.05072, 0.09827, 0.08214, 0.07845, 0.9377, 0.7519, 0.9359, 0.7791, 0.9339, 0.7778, 0.9356, 0.7517, 0.8205, 0.4876, 0.8205, 0.4575, 0.8226, 0.4567, 0.8226, 0.4881, 0.02774, 0.3077, 0.008593, 0.2753, 0.008694, 0.2713, 0.02995, 0.3073, 0.02995, 0.3073, 0.008694, 0.2713, 0.008743, 0.2659, 0.03289, 0.3068, 0.9347, 0.9117, 0.9332, 0.8339, 0.9352, 0.8313, 0.9368, 0.9117, 0.9368, 0.9117, 0.9352, 0.8313, 0.9367, 0.8281, 0.9384, 0.9118, 0.00128, 0.2221, 0.02062, 0.1409, 0.02222, 0.1384, 0.002191, 0.2225, 0.05155, 0.4262, 0.09772, 0.4967, 0.08761, 0.4858, 0.04969, 0.428, 0.04969, 0.428, 0.08761, 0.4858, 0.07754, 0.474, 0.04827, 0.4293, 0.9766, 0.5043, 0.9725, 0.5499, 0.9712, 0.5391, 0.9745, 0.504, 0.9842, 0.3522, 0.9813, 0.3521, 0.9785, 0.194, 0.9972, 0.1939, 0.8482, 3.547e-05, 0.8482, 0.317, 0.8019, 0.3191, 0.8019, 0.00205, 0.6536, 0.8217, 0.6536, 0.5044, 0.6963, 0.5068, 0.6963, 0.8242, 0.6963, 0.8242, 0.6963, 0.5068, 0.7459, 0.5075, 0.7459, 0.8249, 0.7459, 0.8249, 0.7459, 0.5075, 0.7948, 0.5065, 0.7948, 0.8238, 0.7948, 0.8238, 0.7948, 0.5065, 0.8356, 0.5038, 0.8356, 0.8212, 0.4399, 0.8222, 0.4399, 0.5038, 0.4728, 0.5053, 0.4728, 0.8237, 0.4728, 0.8237, 0.4728, 0.5053, 0.5177, 0.5061, 0.5177, 0.8246, 0.5177, 0.8246, 0.5177, 0.5061, 0.5678, 0.5062, 0.5678, 0.8247, 0.5678, 0.8247, 0.5678, 0.5062, 0.6155, 0.5056, 0.6155, 0.8241, 0.6155, 0.8241, 0.6155, 0.5056, 0.6536, 0.5044, 0.6536, 0.8228, 0.434, 0.5377, 0.434, 0.8551, 0.392, 0.8526, 0.392, 0.5352, 0.392, 0.5352, 0.392, 0.8526, 0.3426, 0.8517, 0.3426, 0.5344, 0.3426, 0.5344, 0.3426, 0.8517, 0.2934, 0.8527, 0.2934, 0.5353, 0.2934, 0.5353, 0.2934, 0.8527, 0.2519, 0.8553, 0.2519, 0.5379, 0.1973, 0.5538, 0.2327, 0.5897, 0.2519, 0.6366, 0.2519, 0.6874, 0.2327, 0.7343, 0.1973, 0.7702, 0.151, 0.7896, 0.1009, 0.7896, 0.0546, 0.7702, 0.01917, 0.7343, 3.302e-08, 0.6874, 0.0, 0.6366, 0.01917, 0.5897, 0.0546, 0.5538, 0.1009, 0.5344, 0.151, 0.5344, 0.8984, 0.0, 0.8984, 0.317, 0.8482, 0.317, 0.8482, 3.547e-05, 0.945, 0.001949, 0.945, 0.319, 0.8984, 0.317, 0.8984, 0.0, 0.0, 0.0, 0.0, 0.0, 0.0, 0.0, 0.0, 0.0, 0.0, 0.0, 0.0, 0.0, 0.0, 0.0, 0.0, 0.0, 0.0, 0.0, 0.0, 0.0, 0.0, 0.0, 0.0, 0.0, 0.0, 0.0, 0.0, 0.0, 0.0, 0.0, 0.0, 0.0, 0.1875, 0.489, 0.1722, 0.2884, 0.1971, 0.301])
me_cube_002.materials.append(mat_goo)
me_cube_002.use_remesh_preserve_volume = False
me_cube_002.use_remesh_preserve_attributes = False
me_cube_002.use_mirror_vertex_groups = False
me_cube_002.update()
me_cube_001 = bpy.data.meshes.new('Cube.001')
me_cube_001.from_pydata([(-1.0, -0.1079, 0.8191), (-1.0, 0.04396, 0.8456), (1.0, 0.04396, 0.8456), (1.0, -0.1079, 0.8191), (-1.0, -0.1079, 1.0), (-1.0, 0.1719, 0.9735), (1.0, 0.1719, 0.9735), (1.0, -0.1079, 1.0), (-1.0, 1.505, -2.392), (1.0, 1.505, -2.392), (-1.0, 1.686, -2.392), (1.0, 1.686, -2.392), (-1.0, -0.4109, 0.8191), (1.0, -0.4109, 0.8191), (-1.0, -0.4109, 1.0), (1.0, -0.4109, 1.0), (0.759, -0.4109, -2.83), (0.5761, -0.4109, -2.83), (-0.5761, -0.4109, -2.83), (-0.759, -0.4109, -2.83), (0.5761, -0.1079, -2.83), (0.759, -0.1079, -2.83), (-0.759, -0.1079, -2.83), (-0.5761, -0.1079, -2.83), (-0.759, 1.505, -2.857), (-0.5761, 1.505, -2.857), (0.5761, 1.505, -2.857), (0.759, 1.505, -2.857), (0.5761, 1.686, -2.857), (0.759, 1.686, -2.857), (-0.759, 1.686, -2.857), (-0.5761, 1.686, -2.857), (-0.759, 0.1719, 0.9735), (-0.5761, 0.1719, 0.9735), (0.5761, 0.1719, 0.9735), (0.759, 0.1719, 0.9735), (0.5761, 0.04396, 0.8456), (0.759, 0.04396, 0.8456), (-0.759, 0.04396, 0.8456), (-0.5761, 0.04396, 0.8456), (0.759, -0.1079, 1.0), (0.5761, -0.1079, 1.0), (-0.5761, -0.1079, 1.0), (-0.759, -0.1079, 1.0), (-0.5761, -0.1079, 0.8191), (-0.759, -0.1079, 0.8191), (0.759, -0.1079, 0.8191), (0.5761, -0.1079, 0.8191), (-0.5761, 1.686, -2.392), (-0.759, 1.686, -2.392), (0.759, 1.686, -2.392), (0.5761, 1.686, -2.392), (0.759, 1.505, -2.392), (0.5761, 1.505, -2.392), (-0.5761, 1.505, -2.392), (-0.759, 1.505, -2.392), (0.5761, -0.4109, 1.0), (0.759, -0.4109, 1.0), (-0.759, -0.4109, 1.0), (-0.5761, -0.4109, 1.0), (-0.759, -0.4109, 0.8191), (-0.5761, -0.4109, 0.8191), (0.5761, -0.4109, 0.8191), (0.759, -0.4109, 0.8191)], [], [(4, 5, 1, 0), (0, 1, 38, 45), (6, 7, 3, 2), (48, 51, 53, 54), (36, 39, 54, 53), (33, 34, 51, 48), (56, 59, 61, 62), (6, 2, 9, 11), (7, 6, 35, 40), (1, 5, 10, 8), (31, 25, 24, 30), (44, 47, 62, 61), (3, 7, 15, 13), (4, 0, 12, 14), (44, 39, 36, 47), (2, 37, 52, 9), (46, 3, 13, 63), (0, 45, 60, 12), (41, 42, 59, 56), (38, 1, 8, 55), (46, 37, 2, 3), (5, 32, 49, 10), (50, 11, 9, 52), (10, 49, 55, 8), (35, 6, 11, 50), (41, 34, 33, 42), (58, 14, 12, 60), (15, 57, 63, 13), (43, 4, 14, 58), (7, 40, 57, 15), (36, 53, 52, 37), (38, 55, 54, 39), (63, 62, 17, 16), (62, 47, 20, 17), (39, 44, 45, 38), (37, 46, 47, 36), (34, 41, 40, 35), (32, 43, 42, 33), (50, 52, 27, 29), (53, 51, 28, 26), (33, 48, 49, 32), (35, 50, 51, 34), (56, 62, 63, 57), (58, 60, 61, 59), (41, 56, 57, 40), (43, 58, 59, 42), (43, 32, 5, 4), (29, 27, 26, 28), (51, 50, 29, 28), (55, 49, 30, 24), (48, 54, 25, 31), (49, 48, 31, 30), (54, 55, 24, 25), (52, 53, 26, 27), (23, 18, 19, 22), (21, 16, 17, 20), (46, 63, 16, 21), (47, 46, 21, 20), (60, 45, 22, 19), (61, 60, 19, 18), (44, 61, 18, 23), (45, 44, 23, 22)])
me_cube_001.polygons.foreach_set('material_index', [1, 1, 1, 1, 1, 0, 1, 1, 1, 1, 1, 1, 1, 1, 1, 1, 1, 1, 1, 1, 1, 0, 1, 1, 0, 1, 1, 1, 1, 1, 1, 1, 1, 1, 1, 1, 1, 1, 1, 1, 0, 0, 1, 1, 1, 1, 1, 1, 1, 1, 1, 1, 1, 1, 1, 1, 1, 1, 1, 1, 1, 1])
_uv = me_cube_001.uv_layers.new(name='UVMap')
_uv.uv.foreach_set('vector', [0.6132, 0.6602, 0.5813, 0.6299, 0.607, 0.6235, 0.6276, 0.634, 0.793, 0.9762, 0.7707, 0.9762, 0.7707, 0.9346, 0.793, 0.9346, 0.6865, 0.05552, 0.7194, 0.02682, 0.7329, 0.05367, 0.712, 0.06318, 0.3754, 0.8535, 0.3754, 0.6544, 0.4017, 0.6544, 0.4017, 0.8535, 0.0616, 4.12e-08, 0.229, 0.0, 0.229, 0.5909, 0.0616, 0.5909, 0.8135, 1.622, 0.1865, 1.622, 0.1865, -0.6223, 0.8135, -0.6223, 0.3523, 4.12e-08, 0.5197, 4.12e-08, 0.5197, 0.03091, 0.3523, 0.03091, 0.6865, 0.05552, 0.712, 0.06318, 0.7707, 0.6729, 0.7481, 0.6889, 0.3314, 1.0, 0.2906, 1.0, 0.2906, 0.9584, 0.3314, 0.9584, 0.607, 0.6235, 0.5813, 0.6299, 0.6645, 0.0, 0.6865, 0.01709, 0.1582, 0.7021, 0.1319, 0.7021, 0.1319, 0.6704, 0.1582, 0.6704, 0.793, 0.903, 0.793, 0.7039, 0.8369, 0.7039, 0.8369, 0.903, 0.7329, 0.05367, 0.7194, 0.02682, 0.7572, 0.0, 0.7707, 0.02685, 0.6132, 0.6602, 0.6276, 0.634, 0.6645, 0.6626, 0.6501, 0.6888, 0.793, 0.903, 0.7707, 0.903, 0.7707, 0.7039, 0.793, 0.7039, 0.0, 4.12e-08, 0.03502, 4.12e-08, 0.03502, 0.5909, 1.039e-07, 0.5909, 0.793, 0.6723, 0.793, 0.6306, 0.8369, 0.6306, 0.8369, 0.6723, 0.793, 0.9762, 0.793, 0.9346, 0.8369, 0.9346, 0.8369, 0.9762, 0.3314, 0.9268, 0.3314, 0.7277, 0.3754, 0.7277, 0.3754, 0.9268, 0.2556, 0.0, 0.2906, 0.0, 0.2906, 0.5909, 0.2556, 0.5909, 0.793, 0.6723, 0.7707, 0.6723, 0.7707, 0.6306, 0.793, 0.6306, 1.044, 1.622, 0.913, 1.622, 0.913, -0.6223, 1.044, -0.6223, 0.1057, 0.6704, 0.1057, 0.7121, 0.07942, 0.7121, 0.07942, 0.6704, 0.07942, 0.6704, 0.07942, 0.7121, 0.05317, 0.7121, 0.05317, 0.6704, 0.08697, 1.622, -0.04415, 1.622, -0.04415, -0.6223, 0.08697, -0.6223, 0.3314, 0.9268, 0.2906, 0.9268, 0.2906, 0.7277, 0.3314, 0.7277, 0.5463, 4.12e-08, 0.5813, 0.0, 0.5813, 0.03091, 0.5463, 0.03091, 0.2906, 8.24e-08, 0.3257, 4.12e-08, 0.3257, 0.03091, 0.2906, 0.03091, 0.3314, 0.696, 0.3314, 0.6544, 0.3754, 0.6544, 0.3754, 0.696, 0.3314, 1.0, 0.3314, 0.9584, 0.3754, 0.9584, 0.3754, 1.0, 0.0616, 4.12e-08, 0.0616, 0.5909, 0.03502, 0.5909, 0.03502, 4.12e-08, 0.2556, 0.0, 0.2556, 0.5909, 0.229, 0.5909, 0.229, 0.0, 0.3257, 0.03091, 0.3523, 0.03091, 0.3523, 0.6544, 0.3257, 0.6544, 0.8588, 0.6306, 0.8147, 0.6306, 0.8147, 0.0, 0.8588, 0.0, 0.7707, 0.903, 0.793, 0.903, 0.793, 0.9346, 0.7707, 0.9346, 0.7707, 0.6723, 0.793, 0.6723, 0.793, 0.7039, 0.7707, 0.7039, 0.2906, 0.9268, 0.3314, 0.9268, 0.3314, 0.9584, 0.2906, 0.9584, 0.2906, 0.696, 0.3314, 0.696, 0.3314, 0.7277, 0.2906, 0.7277, 0.4811, 0.6544, 0.5074, 0.6544, 0.5074, 0.7348, 0.4811, 0.7348, 0.5074, 0.6544, 0.5337, 0.6544, 0.5337, 0.7348, 0.5074, 0.7348, 0.8135, 1.622, 0.8135, -0.6223, 0.913, -0.6223, 0.913, 1.622, 0.08697, 1.622, 0.08697, -0.6223, 0.1865, -0.6223, 0.1865, 1.622, 0.3523, 4.12e-08, 0.3523, 0.03091, 0.3257, 0.03091, 0.3257, 4.12e-08, 0.5463, 4.12e-08, 0.5463, 0.03091, 0.5197, 0.03091, 0.5197, 4.12e-08, 0.3314, 0.9268, 0.3754, 0.9268, 0.3754, 0.9584, 0.3314, 0.9584, 0.3314, 0.696, 0.3754, 0.696, 0.3754, 0.7277, 0.3314, 0.7277, 0.3314, 0.696, 0.2906, 0.696, 0.2906, 0.6544, 0.3314, 0.6544, 0.1319, 0.7021, 0.1057, 0.7021, 0.1057, 0.6704, 0.1319, 0.6704, 0.4017, 0.6544, 0.4283, 0.6544, 0.4283, 0.7348, 0.4017, 0.7348, 0.5337, 0.6544, 0.56, 0.6544, 0.56, 0.7348, 0.5337, 0.7348, 0.4811, 0.7348, 0.4548, 0.7348, 0.4548, 0.6544, 0.4811, 0.6544, 0.4283, 0.6544, 0.4548, 0.6544, 0.4548, 0.7348, 0.4283, 0.7348, 0.229, 0.5909, 0.2556, 0.5909, 0.2556, 0.6704, 0.229, 0.6704, 0.03502, 0.5909, 0.0616, 0.5909, 0.0616, 0.6704, 0.03502, 0.6704, 0.05317, 0.6704, 0.05317, 0.7227, 0.02659, 0.7227, 0.02659, 0.6704, 0.02659, 0.6704, 0.02659, 0.7227, 8.662e-09, 0.7227, 0.0, 0.6704, 0.9028, 0.6306, 0.8588, 0.6306, 0.8588, 0.0, 0.9028, 0.0, 0.9468, 0.0, 0.9734, 0.0, 0.9734, 0.6306, 0.9468, 0.6306, 0.8147, 0.6306, 0.7707, 0.6306, 0.7707, 0.0, 0.8147, 0.0, 0.5197, 0.03091, 0.5463, 0.03091, 0.5463, 0.6544, 0.5197, 0.6544, 0.9468, 0.6306, 0.9028, 0.6306, 0.9028, 0.0, 0.9468, 0.0, 0.9734, 1.03e-08, 1.0, 0.0, 1.0, 0.6306, 0.9734, 0.6306])
me_cube_001.materials.append(mat_radioactive_sign_primary)
me_cube_001.materials.append(mat_radioactive_sign_secondary)
me_cube_001.use_remesh_preserve_volume = False
me_cube_001.use_remesh_preserve_attributes = False
me_cube_001.use_mirror_vertex_groups = False
me_cube_001.update()
me_cylinder_001 = bpy.data.meshes.new('Cylinder.001')
me_cylinder_001.from_pydata([(0.0, 1.0, -1.0), (0.0, 1.0, 2.392), (0.3827, 0.9239, -1.0), (0.3827, 0.9239, 2.392), (0.7071, 0.7071, -1.0), (0.7071, 0.7071, 2.392), (0.9239, 0.3827, -1.0), (0.9239, 0.3827, 2.392), (1.0, -4.371e-08, -1.0), (1.0, -4.371e-08, 2.392), (0.9239, -0.3827, -1.0), (0.9239, -0.3827, 2.392), (0.7071, -0.7071, -1.0), (0.7071, -0.7071, 2.392), (0.3827, -0.9239, -1.0), (0.3827, -0.9239, 2.392), (1.51e-07, -1.0, -1.0), (1.51e-07, -1.0, 2.392), (-0.3827, -0.9239, -1.0), (-0.3827, -0.9239, 2.392), (-0.7071, -0.7071, -1.0), (-0.7071, -0.7071, 2.392), (-0.9239, -0.3827, -1.0), (-0.9239, -0.3827, 2.392), (-1.0, 1.192e-08, -1.0), (-1.0, 1.192e-08, 2.392), (-0.9239, 0.3827, -1.0), (-0.9239, 0.3827, 2.392), (-0.7071, 0.7071, -1.0), (-0.7071, 0.7071, 2.392), (-0.3827, 0.9239, -1.0), (-0.3827, 0.9239, 2.392), (1.911e-09, 0.9487, 2.392), (0.3631, 0.8765, 2.392), (0.6708, 0.6708, 2.392), (0.8765, 0.3631, 2.392), (0.9487, -4.09e-08, 2.392), (0.8765, -0.3631, 2.392), (0.6708, -0.6708, 2.392), (0.3631, -0.8765, 2.392), (1.452e-07, -0.9487, 2.392), (-0.3631, -0.8765, 2.392), (-0.6708, -0.6708, 2.392), (-0.8765, -0.3631, 2.392), (-0.9487, 1.189e-08, 2.392), (-0.8765, 0.3631, 2.392), (-0.6708, 0.6708, 2.392), (-0.3631, 0.8765, 2.392), (1.297e-07, 0.9487, -0.7841), (0.3631, 0.8765, -0.7841), (0.6708, 0.6708, -0.7841), (0.8765, 0.3631, -0.7841), (0.9487, -4.09e-08, -0.7841), (0.8765, -0.3631, -0.7841), (0.6708, -0.6708, -0.7841), (0.3631, -0.8765, -0.7841), (2.729e-07, -0.9487, -0.7841), (-0.3631, -0.8765, -0.7841), (-0.6708, -0.6708, -0.7841), (-0.8765, -0.3631, -0.7841), (-0.9487, 1.189e-08, -0.7841), (-0.8765, 0.3631, -0.7841), (-0.6708, 0.6708, -0.7841), (-0.3631, 0.8765, -0.7841), (0.4129, -0.9969, 0.1674), (0.4129, -0.9969, 0.09395), (0.4129, -0.9969, 1.298), (0.4129, -0.9969, 1.225), (0.763, -0.763, 0.1674), (0.763, -0.763, 0.09395), (0.763, -0.763, 1.298), (0.763, -0.763, 1.225), (0.9969, -0.4129, 0.1674), (0.9969, -0.4129, 0.09395), (0.9969, -0.4129, 1.298), (0.9969, -0.4129, 1.225), (1.079, -4.643e-08, 0.1674), (1.079, -4.643e-08, 0.09395), (1.079, -4.643e-08, 1.298), (1.079, -4.643e-08, 1.225), (0.9969, 0.4129, 0.1674), (0.9969, 0.4129, 0.09395), (0.9969, 0.4129, 1.298), (0.9969, 0.4129, 1.225), (0.763, 0.763, 0.1674), (0.763, 0.763, 0.09395), (0.763, 0.763, 1.298), (0.763, 0.763, 1.225), (0.4129, 0.9969, 0.1674), (0.4129, 0.9969, 0.09395), (0.4129, 0.9969, 1.298), (0.4129, 0.9969, 1.225), (-4.93e-09, 1.079, 1.225), (-4.93e-09, 1.079, 1.298), (-4.93e-09, 1.079, 0.09395), (-4.93e-09, 1.079, 0.1674), (0.0, 1.0, 0.1843), (0.0, 1.0, 0.07713), (0.0, 1.0, 1.315), (0.0, 1.0, 1.208), (0.3827, 0.9239, 1.208), (0.3827, 0.9239, 1.315), (0.3827, 0.9239, 0.07713), (0.3827, 0.9239, 0.1843), (0.7071, 0.7071, 1.208), (0.7071, 0.7071, 1.315), (0.7071, 0.7071, 0.07713), (0.7071, 0.7071, 0.1843), (0.9239, 0.3827, 1.208), (0.9239, 0.3827, 1.315), (0.9239, 0.3827, 0.07713), (0.9239, 0.3827, 0.1843), (1.0, -4.371e-08, 1.208), (1.0, -4.371e-08, 1.315), (1.0, -4.371e-08, 0.07713), (1.0, -4.371e-08, 0.1843), (0.9239, -0.3827, 1.208), (0.9239, -0.3827, 1.315), (0.9239, -0.3827, 0.07713), (0.9239, -0.3827, 0.1843), (0.7071, -0.7071, 1.208), (0.7071, -0.7071, 1.315), (0.7071, -0.7071, 0.07713), (0.7071, -0.7071, 0.1843), (0.3827, -0.9239, 1.208), (0.3827, -0.9239, 1.315), (0.3827, -0.9239, 0.07713), (0.3827, -0.9239, 0.1843), (1.51e-07, -1.0, 1.208), (1.51e-07, -1.0, 1.315), (1.51e-07, -1.0, 0.07713), (1.51e-07, -1.0, 0.1843), (-0.3827, -0.9239, 1.208), (-0.3827, -0.9239, 1.315), (-0.3827, -0.9239, 0.07713), (-0.3827, -0.9239, 0.1843), (-0.7071, -0.7071, 1.208), (-0.7071, -0.7071, 1.315), (-0.7071, -0.7071, 0.07713), (-0.7071, -0.7071, 0.1843), (-0.9239, -0.3827, 1.208), (-0.9239, -0.3827, 1.315), (-0.9239, -0.3827, 0.07713), (-0.9239, -0.3827, 0.1843), (-1.0, 1.192e-08, 1.208), (-1.0, 1.192e-08, 1.315), (-1.0, 1.192e-08, 0.07713), (-1.0, 1.192e-08, 0.1843), (-0.9239, 0.3827, 1.208), (-0.9239, 0.3827, 1.315), (-0.9239, 0.3827, 0.07713), (-0.9239, 0.3827, 0.1843), (-0.7071, 0.7071, 1.208), (-0.7071, 0.7071, 1.315), (-0.7071, 0.7071, 0.07713), (-0.7071, 0.7071, 0.1843), (-0.3827, 0.9239, 1.315), (-0.3827, 0.9239, 1.208), (-0.3827, 0.9239, 0.1843), (-0.3827, 0.9239, 0.07713), (1.58e-07, -1.079, 1.225), (1.58e-07, -1.079, 1.298), (1.58e-07, -1.079, 0.09395), (1.58e-07, -1.079, 0.1674), (-0.4129, -0.9969, 1.225), (-0.4129, -0.9969, 1.298), (-0.4129, -0.9969, 0.09395), (-0.4129, -0.9969, 0.1674), (-0.763, -0.763, 1.225), (-0.763, -0.763, 1.298), (-0.763, -0.763, 0.09395), (-0.763, -0.763, 0.1674), (-0.9969, -0.4129, 1.225), (-0.9969, -0.4129, 1.298), (-0.9969, -0.4129, 0.09395), (-0.9969, -0.4129, 0.1674), (-1.079, 1.36e-08, 1.225), (-1.079, 1.36e-08, 1.298), (-1.079, 1.36e-08, 0.09395), (-1.079, 1.36e-08, 0.1674), (-0.9969, 0.4129, 1.225), (-0.9969, 0.4129, 1.298), (-0.9969, 0.4129, 0.09395), (-0.9969, 0.4129, 0.1674), (-0.763, 0.763, 1.225), (-0.763, 0.763, 1.298), (-0.763, 0.763, 0.09395), (-0.763, 0.763, 0.1674), (-0.4129, 0.9969, 1.298), (-0.4129, 0.9969, 1.225), (-0.4129, 0.9969, 0.1674), (-0.4129, 0.9969, 0.09395)], [], [(156, 31, 1, 98), (103, 100, 104, 107), (107, 104, 108, 111), (111, 108, 112, 115), (115, 112, 116, 119), (119, 116, 120, 123), (123, 120, 124, 127), (127, 124, 128, 131), (131, 128, 132, 135), (135, 132, 136, 139), (139, 136, 140, 143), (143, 140, 144, 147), (147, 144, 148, 151), (151, 148, 152, 155), (15, 13, 38, 39), (101, 3, 5, 105), (155, 152, 157, 158), (0, 2, 4, 6, 8, 10, 12, 14, 16, 18, 20, 22, 24, 26, 28, 30), (38, 37, 53, 54), (21, 19, 41, 42), (5, 3, 33, 34), (27, 25, 44, 45), (11, 9, 36, 37), (1, 31, 47, 32), (3, 1, 32, 33), (17, 15, 39, 40), (23, 21, 42, 43), (7, 5, 34, 35), (29, 27, 45, 46), (13, 11, 37, 38), (19, 17, 40, 41), (25, 23, 43, 44), (9, 7, 35, 36), (31, 29, 46, 47), (49, 48, 63, 62, 61, 60, 59, 58, 57, 56, 55, 54, 53, 52, 51, 50), (36, 35, 51, 52), (47, 46, 62, 63), (34, 33, 49, 50), (45, 44, 60, 61), (43, 42, 58, 59), (41, 40, 56, 57), (39, 38, 54, 55), (37, 36, 52, 53), (32, 47, 63, 48), (35, 34, 50, 51), (46, 45, 61, 62), (33, 32, 48, 49), (44, 43, 59, 60), (42, 41, 57, 58), (40, 39, 55, 56), (158, 157, 99, 96), (0, 97, 102, 2), (105, 5, 7, 109), (2, 102, 106, 4), (109, 7, 9, 113), (4, 106, 110, 6), (113, 9, 11, 117), (6, 110, 114, 8), (117, 11, 13, 121), (8, 114, 118, 10), (121, 13, 15, 125), (10, 118, 122, 12), (125, 15, 17, 129), (12, 122, 126, 14), (129, 17, 19, 133), (14, 126, 130, 16), (133, 19, 21, 137), (16, 130, 134, 18), (137, 21, 23, 141), (18, 134, 138, 20), (141, 23, 25, 145), (20, 138, 142, 22), (145, 25, 27, 149), (22, 142, 146, 24), (149, 27, 29, 153), (24, 146, 150, 26), (153, 29, 31, 156), (26, 150, 154, 28), (96, 99, 100, 103), (98, 1, 3, 101), (95, 88, 89, 94), (28, 154, 159, 30), (131, 135, 167, 163), (158, 96, 95, 190), (117, 121, 70, 74), (111, 115, 76, 80), (153, 156, 188, 185), (148, 144, 176, 180), (98, 101, 90, 93), (142, 138, 170, 174), (128, 124, 67, 160), (141, 145, 177, 173), (122, 118, 73, 69), (135, 139, 171, 167), (108, 104, 87, 83), (159, 154, 186, 191), (121, 125, 66, 70), (115, 119, 72, 76), (101, 105, 86, 90), (152, 148, 180, 184), (146, 142, 174, 178), (132, 128, 160, 164), (155, 158, 190, 187), (102, 97, 94, 89), (145, 149, 181, 177), (126, 122, 69, 65), (139, 143, 175, 171), (112, 108, 83, 79), (125, 129, 161, 66), (106, 102, 89, 85), (119, 123, 68, 72), (105, 109, 82, 86), (99, 157, 189, 92), (150, 146, 178, 182), (30, 159, 97, 0), (93, 90, 91, 92), (88, 84, 85, 89), (90, 86, 87, 91), (84, 80, 81, 85), (86, 82, 83, 87), (80, 76, 77, 81), (82, 78, 79, 83), (76, 72, 73, 77), (78, 74, 75, 79), (72, 68, 69, 73), (74, 70, 71, 75), (68, 64, 65, 69), (70, 66, 67, 71), (64, 163, 162, 65), (66, 161, 160, 67), (163, 167, 166, 162), (161, 165, 164, 160), (167, 171, 170, 166), (165, 169, 168, 164), (171, 175, 174, 170), (169, 173, 172, 168), (175, 179, 178, 174), (173, 177, 176, 172), (179, 183, 182, 178), (177, 181, 180, 176), (183, 187, 186, 182), (181, 185, 184, 180), (190, 95, 94, 191), (188, 93, 92, 189), (187, 190, 191, 186), (185, 188, 189, 184), (104, 100, 91, 87), (118, 114, 77, 73), (137, 141, 173, 169), (151, 155, 187, 183), (124, 120, 71, 67), (157, 152, 184, 189), (138, 134, 166, 170), (144, 140, 172, 176), (97, 159, 191, 94), (107, 111, 80, 84), (113, 117, 74, 78), (100, 99, 92, 91), (127, 131, 163, 64), (114, 110, 81, 77), (133, 137, 169, 165), (147, 151, 183, 179), (120, 116, 75, 71), (134, 130, 162, 166), (140, 136, 168, 172), (154, 150, 182, 186), (103, 107, 84, 88), (109, 113, 78, 82), (96, 103, 88, 95), (123, 127, 64, 68), (156, 98, 93, 188), (110, 106, 85, 81), (129, 133, 165, 161), (116, 112, 79, 75), (143, 147, 179, 175), (149, 153, 185, 181), (130, 126, 65, 162), (136, 132, 164, 168)])
me_cylinder_001.polygons.foreach_set('use_smooth', [True] * 178)
me_cylinder_001.polygons.foreach_set('material_index', [0, 0, 0, 0, 0, 0, 0, 0, 0, 0, 0, 0, 0, 0, 1, 0, 0, 1, 1, 1, 1, 1, 1, 1, 1, 1, 1, 1, 1, 1, 1, 1, 1, 1, 1, 1, 1, 1, 1, 1, 1, 1, 1, 1, 1, 1, 1, 1, 1, 1, 0, 0, 0, 0, 0, 0, 0, 0, 0, 0, 0, 0, 0, 0, 0, 0, 0, 0, 0, 0, 0, 0, 0, 0, 0, 0, 0, 0, 0, 0, 0, 0, 0, 0, 0, 0, 0, 0, 0, 0, 0, 0, 0, 0, 0, 0, 0, 0, 0, 0, 0, 0, 0, 0, 0, 0, 0, 0, 0, 0, 0, 0, 0, 0, 0, 0, 0, 0, 0, 0, 0, 0, 0, 0, 0, 0, 0, 0, 0, 0, 0, 0, 0, 0, 0, 0, 0, 0, 0, 0, 0, 0, 0, 0, 0, 0, 0, 0, 0, 0, 0, 0, 0, 0, 0, 0, 0, 0, 0, 0, 0, 0, 0, 0, 0, 0, 0, 0, 0, 0, 0, 0, 0, 0, 0, 0, 0, 0])
_uv = me_cylinder_001.uv_layers.new(name='UVMap')
_uv.uv.foreach_set('vector', [0.4404, 0.6981, 0.4424, 0.9888, 0.3814, 0.9891, 0.379, 0.6978, 0.3154, 0.3529, 0.3177, 0.6373, 0.2559, 0.6369, 0.2539, 0.3516, 0.2539, 0.3516, 0.2559, 0.6369, 0.1937, 0.6363, 0.1923, 0.3499, 0.1923, 0.3499, 0.1937, 0.6363, 0.1312, 0.6356, 0.1304, 0.3476, 0.1304, 0.3476, 0.1312, 0.6356, 0.06821, 0.6349, 0.0682, 0.345, 0.0682, 0.345, 0.06821, 0.6349, 0.004025, 0.6326, 0.004786, 0.3431, 0.996, 0.3622, 0.9953, 0.6506, 0.9321, 0.6488, 0.9321, 0.3598, 0.9321, 0.3598, 0.9321, 0.6488, 0.8701, 0.6462, 0.8693, 0.3591, 0.8693, 0.3591, 0.8701, 0.6462, 0.8084, 0.6439, 0.807, 0.3583, 0.807, 0.3583, 0.8084, 0.6439, 0.747, 0.6423, 0.745, 0.3577, 0.745, 0.3577, 0.747, 0.6423, 0.6856, 0.641, 0.6833, 0.3572, 0.6833, 0.3572, 0.6856, 0.641, 0.6244, 0.6401, 0.6218, 0.3566, 0.6218, 0.3566, 0.6244, 0.6401, 0.5632, 0.6393, 0.5605, 0.3561, 0.5605, 0.3561, 0.5632, 0.6393, 0.502, 0.6387, 0.4992, 0.3555, 0.1149, 0.8088, 0.06218, 0.7853, 0.06635, 0.7786, 0.1164, 0.8009, 0.3175, 0.6976, 0.3203, 0.9898, 0.2591, 0.9908, 0.2557, 0.6974, 0.4992, 0.3555, 0.502, 0.6387, 0.4407, 0.6382, 0.438, 0.3548, 0.5115, 0.7853, 0.4588, 0.8088, 0.4018, 0.8088, 0.349, 0.7853, 0.3087, 0.7419, 0.2869, 0.6851, 0.2869, 0.6237, 0.3087, 0.5669, 0.349, 0.5235, 0.4018, 0.5, 0.4588, 0.5, 0.5115, 0.5235, 0.5519, 0.5669, 0.5737, 0.6237, 0.5737, 0.6851, 0.5519, 0.7419, 0.1924, 0.0, 0.2307, 0.0, 0.2307, 0.5, 0.1924, 0.5, 0.265, 0.7419, 0.2247, 0.7853, 0.2205, 0.7786, 0.2588, 0.7374, 0.02184, 0.5669, 0.06218, 0.5235, 0.06635, 0.5302, 0.02807, 0.5714, 0.265, 0.5669, 0.2869, 0.6237, 0.2795, 0.6253, 0.2588, 0.5714, 0.02184, 0.7419, 0.0, 0.6851, 0.007357, 0.6835, 0.02807, 0.7374, 0.1149, 0.5, 0.172, 0.5, 0.1705, 0.5079, 0.1164, 0.5079, 0.06218, 0.5235, 0.1149, 0.5, 0.1164, 0.5079, 0.06635, 0.5302, 0.172, 0.8088, 0.1149, 0.8088, 0.1164, 0.8009, 0.1705, 0.8009, 0.2869, 0.6851, 0.265, 0.7419, 0.2588, 0.7374, 0.2795, 0.6835, 0.0, 0.6237, 0.02184, 0.5669, 0.02807, 0.5714, 0.007357, 0.6253, 0.2247, 0.5235, 0.265, 0.5669, 0.2588, 0.5714, 0.2205, 0.5302, 0.06218, 0.7853, 0.02184, 0.7419, 0.02807, 0.7374, 0.06635, 0.7786, 0.2247, 0.7853, 0.172, 0.8088, 0.1705, 0.8009, 0.2205, 0.7786, 0.2869, 0.6237, 0.2869, 0.6851, 0.2795, 0.6835, 0.2795, 0.6253, 0.0, 0.6851, 0.0, 0.6237, 0.007357, 0.6253, 0.007357, 0.6835, 0.172, 0.5, 0.2247, 0.5235, 0.2205, 0.5302, 0.1705, 0.5079, 0.8458, 0.6173, 0.8458, 0.6756, 0.8251, 0.7294, 0.7869, 0.7707, 0.7368, 0.793, 0.6827, 0.793, 0.6327, 0.7707, 0.5944, 0.7294, 0.5737, 0.6756, 0.5737, 0.6173, 0.5944, 0.5635, 0.6327, 0.5223, 0.6827, 0.5, 0.7368, 0.5, 0.7869, 0.5223, 0.8251, 0.5635, 0.95, 1.0, 0.8959, 1.0, 0.8959, 0.5, 0.95, 0.5, 0.4614, 0.5, 0.4231, 0.5, 0.4231, 9.383e-09, 0.4614, 9.383e-09, 0.6156, 0.5, 0.5656, 0.5, 0.5656, 9.383e-09, 0.6156, 0.0, 0.3731, 0.5, 0.319, 0.5, 0.319, 9.383e-09, 0.3731, 9.383e-09, 0.269, 0.5, 0.2307, 0.5, 0.2307, 9.383e-09, 0.269, 9.383e-09, 0.03828, 0.0, 0.08829, 0.0, 0.08829, 0.5, 0.03828, 0.5, 0.1424, 0.0, 0.1924, 0.0, 0.1924, 0.5, 0.1424, 0.5, 1.0, 1.0, 0.95, 1.0, 0.95, 0.5, 1.0, 0.5, 0.5114, 0.5, 0.4614, 0.5, 0.4614, 9.383e-09, 0.5114, 9.383e-09, 0.8959, 1.0, 0.8458, 1.0, 0.8458, 0.5, 0.8959, 0.5, 0.4231, 0.5, 0.3731, 0.5, 0.3731, 9.383e-09, 0.4231, 0.0, 0.5656, 0.5, 0.5114, 0.5, 0.5114, 9.383e-09, 0.5656, 9.383e-09, 0.319, 0.5, 0.269, 0.5, 0.269, 9.383e-09, 0.319, 9.383e-09, 0.0, 0.0, 0.03828, 0.0, 0.03828, 0.5, 0.0, 0.5, 0.08829, 0.0, 0.1424, 0.0, 0.1424, 0.5, 0.08829, 0.5, 0.438, 0.3548, 0.4407, 0.6382, 0.3793, 0.6378, 0.3767, 0.354, 0.3768, 0.004214, 0.3772, 0.2941, 0.3159, 0.293, 0.3161, 0.003342, 0.2557, 0.6974, 0.2591, 0.9908, 0.1976, 0.9924, 0.1935, 0.6972, 0.3161, 0.003342, 0.3159, 0.293, 0.2545, 0.2916, 0.2556, 0.002153, 0.1935, 0.6972, 0.1976, 0.9924, 0.1359, 0.9946, 0.1309, 0.697, 0.2556, 0.002153, 0.2545, 0.2916, 0.193, 0.2897, 0.1953, 0.0005177, 0.1309, 0.697, 0.1359, 0.9946, 0.0739, 0.9977, 0.06757, 0.6971, 0.1953, 0.0005177, 0.193, 0.2897, 0.1314, 0.2873, 0.1353, -0.00175, 0.06757, 0.6971, 0.0739, 0.9977, 0.008877, 1.002, 0.002348, 0.6985, 0.1353, -0.00175, 0.1314, 0.2873, 0.06974, 0.2844, 0.07554, -0.004909, 0.9924, 0.7144, 0.9842, 1.002, 0.925, 0.9974, 0.9306, 0.7091, 0.07554, -0.004909, 0.06974, 0.2844, 0.007691, 0.2789, 0.01611, -0.009311, 0.9306, 0.7091, 0.925, 0.9974, 0.8655, 0.9944, 0.8691, 0.7063, 0.9914, -0.005317, 0.9977, 0.2966, 0.9327, 0.298, 0.9266, -0.001462, 0.8691, 0.7063, 0.8655, 0.9944, 0.8056, 0.9923, 0.8077, 0.704, 0.9266, -0.001462, 0.9327, 0.298, 0.8696, 0.2979, 0.8649, 0.001517, 0.8077, 0.704, 0.8056, 0.9923, 0.7455, 0.9908, 0.7463, 0.7022, 0.8649, 0.001517, 0.8696, 0.2979, 0.8072, 0.2976, 0.8034, 0.003486, 0.7463, 0.7022, 0.7455, 0.9908, 0.6852, 0.9898, 0.6851, 0.7008, 0.8034, 0.003486, 0.8072, 0.2976, 0.7452, 0.2973, 0.7422, 0.004718, 0.6851, 0.7008, 0.6852, 0.9898, 0.6247, 0.9891, 0.624, 0.6998, 0.7422, 0.004718, 0.7452, 0.2973, 0.6836, 0.297, 0.6811, 0.005414, 0.624, 0.6998, 0.6247, 0.9891, 0.564, 0.9888, 0.5628, 0.6991, 0.6811, 0.005414, 0.6836, 0.297, 0.6221, 0.2966, 0.6201, 0.005712, 0.5628, 0.6991, 0.564, 0.9888, 0.5033, 0.9887, 0.5016, 0.6985, 0.6201, 0.005712, 0.6221, 0.2966, 0.5608, 0.2962, 0.5592, 0.005702, 0.5016, 0.6985, 0.5033, 0.9887, 0.4424, 0.9888, 0.4404, 0.6981, 0.5592, 0.005702, 0.5608, 0.2962, 0.4996, 0.2956, 0.4984, 0.005437, 0.3767, 0.354, 0.3793, 0.6378, 0.3177, 0.6373, 0.3154, 0.3529, 0.379, 0.6978, 0.3814, 0.9891, 0.3203, 0.9898, 0.3175, 0.6976, 0.377, 0.3335, 0.3156, 0.3325, 0.3156, 0.3134, 0.3769, 0.3145, 0.4984, 0.005437, 0.4996, 0.2956, 0.4384, 0.2949, 0.4376, 0.004942, 0.8693, 0.3591, 0.807, 0.3583, 0.8072, 0.3376, 0.8695, 0.3382, 0.438, 0.3548, 0.3767, 0.354, 0.377, 0.3335, 0.4382, 0.3344, 0.06757, 0.6971, 0.002348, 0.6985, 7.738e-05, 0.6748, 0.06777, 0.6752, 0.1923, 0.3499, 0.1304, 0.3476, 0.1308, 0.327, 0.1926, 0.3293, 0.5016, 0.6985, 0.4404, 0.6981, 0.4406, 0.6777, 0.5018, 0.6781, 0.5632, 0.6393, 0.6244, 0.6401, 0.6241, 0.6605, 0.5629, 0.6597, 0.379, 0.6978, 0.3175, 0.6976, 0.3176, 0.677, 0.3792, 0.6773, 0.6836, 0.297, 0.7452, 0.2973, 0.7451, 0.3179, 0.6834, 0.3175, 0.8701, 0.6462, 0.9321, 0.6488, 0.9315, 0.67, 0.8697, 0.6667, 0.6851, 0.7008, 0.624, 0.6998, 0.6242, 0.6795, 0.6854, 0.6804, 0.007691, 0.2789, 0.06974, 0.2844, 0.06909, 0.3046, 0.004135, 0.2989, 0.807, 0.3583, 0.745, 0.3577, 0.7452, 0.3371, 0.8072, 0.3376, 0.1937, 0.6363, 0.2559, 0.6369, 0.2557, 0.6575, 0.1935, 0.6571, 0.4384, 0.2949, 0.4996, 0.2956, 0.4994, 0.316, 0.4382, 0.3153, 0.9924, 0.7144, 0.9306, 0.7091, 0.9312, 0.689, 0.9959, 0.6946, 0.1304, 0.3476, 0.0682, 0.345, 0.06875, 0.3236, 0.1308, 0.327, 0.3175, 0.6976, 0.2557, 0.6974, 0.2558, 0.6767, 0.3176, 0.677, 0.502, 0.6387, 0.5632, 0.6393, 0.5629, 0.6597, 0.5017, 0.6591, 0.6221, 0.2966, 0.6836, 0.297, 0.6834, 0.3175, 0.622, 0.3171, 0.8084, 0.6439, 0.8701, 0.6462, 0.8697, 0.6667, 0.8081, 0.6644, 0.4992, 0.3555, 0.438, 0.3548, 0.4382, 0.3344, 0.4995, 0.335, 0.3159, 0.293, 0.3772, 0.2941, 0.3769, 0.3145, 0.3156, 0.3134, 0.624, 0.6998, 0.5628, 0.6991, 0.563, 0.6787, 0.6242, 0.6795, 0.9327, 0.298, 0.9977, 0.2966, 0.9999, 0.3202, 0.9325, 0.3198, 0.745, 0.3577, 0.6833, 0.3572, 0.6835, 0.3366, 0.7452, 0.3371, 0.1312, 0.6356, 0.1937, 0.6363, 0.1935, 0.6571, 0.131, 0.6566, 0.9306, 0.7091, 0.8691, 0.7063, 0.8695, 0.6858, 0.9312, 0.689, 0.2545, 0.2916, 0.3159, 0.293, 0.3156, 0.3134, 0.2542, 0.312, 0.0682, 0.345, 0.004786, 0.3431, 0.003022, 0.3199, 0.06875, 0.3236, 0.2557, 0.6974, 0.1935, 0.6972, 0.1937, 0.6764, 0.2558, 0.6767, 0.3793, 0.6378, 0.4407, 0.6382, 0.4405, 0.6587, 0.3791, 0.6583, 0.5608, 0.2962, 0.6221, 0.2966, 0.622, 0.3171, 0.5606, 0.3166, 0.4376, 0.004942, 0.4384, 0.2949, 0.3772, 0.2941, 0.3768, 0.004214, 0.3792, 0.6773, 0.3176, 0.677, 0.3175, 0.6579, 0.3791, 0.6583, 0.3156, 0.3325, 0.2542, 0.3311, 0.2542, 0.312, 0.3156, 0.3134, 0.3176, 0.677, 0.2558, 0.6767, 0.2557, 0.6575, 0.3175, 0.6579, 0.2542, 0.3311, 0.1926, 0.3293, 0.1927, 0.3102, 0.2542, 0.312, 0.2558, 0.6767, 0.1937, 0.6764, 0.1935, 0.6571, 0.2557, 0.6575, 0.1926, 0.3293, 0.1308, 0.327, 0.131, 0.3079, 0.1927, 0.3102, 0.1937, 0.6764, 0.131, 0.6761, 0.131, 0.6566, 0.1935, 0.6571, 0.1308, 0.327, 0.06875, 0.3236, 0.06909, 0.3046, 0.131, 0.3079, 0.131, 0.6761, 0.06777, 0.6752, 0.06781, 0.6557, 0.131, 0.6566, 0.06875, 0.3236, 0.003022, 0.3199, 0.004135, 0.2989, 0.06909, 0.3046, 0.06777, 0.6752, 7.738e-05, 0.6748, 0.0007885, 0.6532, 0.06781, 0.6557, 0.9992, 0.3417, 0.9325, 0.3392, 0.9325, 0.3198, 0.9999, 0.3202, 0.9959, 0.6946, 0.9312, 0.689, 0.9315, 0.67, 0.997, 0.6737, 0.9325, 0.3392, 0.8695, 0.3382, 0.8695, 0.3188, 0.9325, 0.3198, 0.9312, 0.689, 0.8695, 0.6858, 0.8697, 0.6667, 0.9315, 0.67, 0.8695, 0.3382, 0.8072, 0.3376, 0.8071, 0.3183, 0.8695, 0.3188, 0.8695, 0.6858, 0.808, 0.6835, 0.8081, 0.6644, 0.8697, 0.6667, 0.8072, 0.3376, 0.7452, 0.3371, 0.7451, 0.3179, 0.8071, 0.3183, 0.808, 0.6835, 0.7466, 0.6818, 0.7466, 0.6627, 0.8081, 0.6644, 0.7452, 0.3371, 0.6835, 0.3366, 0.6834, 0.3175, 0.7451, 0.3179, 0.7466, 0.6818, 0.6854, 0.6804, 0.6854, 0.6614, 0.7466, 0.6627, 0.6835, 0.3366, 0.6221, 0.3362, 0.622, 0.3171, 0.6834, 0.3175, 0.6854, 0.6804, 0.6242, 0.6795, 0.6241, 0.6605, 0.6854, 0.6614, 0.6221, 0.3362, 0.5607, 0.3356, 0.5606, 0.3166, 0.622, 0.3171, 0.6242, 0.6795, 0.563, 0.6787, 0.5629, 0.6597, 0.6241, 0.6605, 0.5607, 0.3356, 0.4995, 0.335, 0.4994, 0.316, 0.5606, 0.3166, 0.563, 0.6787, 0.5018, 0.6781, 0.5017, 0.6591, 0.5629, 0.6597, 0.4382, 0.3344, 0.377, 0.3335, 0.3769, 0.3145, 0.4382, 0.3153, 0.4406, 0.6777, 0.3792, 0.6773, 0.3791, 0.6583, 0.4405, 0.6587, 0.4995, 0.335, 0.4382, 0.3344, 0.4382, 0.3153, 0.4994, 0.316, 0.5018, 0.6781, 0.4406, 0.6777, 0.4405, 0.6587, 0.5017, 0.6591, 0.2559, 0.6369, 0.3177, 0.6373, 0.3175, 0.6579, 0.2557, 0.6575, 0.06974, 0.2844, 0.1314, 0.2873, 0.131, 0.3079, 0.06909, 0.3046, 0.7463, 0.7022, 0.6851, 0.7008, 0.6854, 0.6804, 0.7466, 0.6818, 0.5605, 0.3561, 0.4992, 0.3555, 0.4995, 0.335, 0.5607, 0.3356, 0.9321, 0.6488, 0.9953, 0.6506, 0.997, 0.6737, 0.9315, 0.67, 0.4407, 0.6382, 0.502, 0.6387, 0.5017, 0.6591, 0.4405, 0.6587, 0.7452, 0.2973, 0.8072, 0.2976, 0.8071, 0.3183, 0.7451, 0.3179, 0.6244, 0.6401, 0.6856, 0.641, 0.6854, 0.6614, 0.6241, 0.6605, 0.3772, 0.2941, 0.4384, 0.2949, 0.4382, 0.3153, 0.3769, 0.3145, 0.2539, 0.3516, 0.1923, 0.3499, 0.1926, 0.3293, 0.2542, 0.3311, 0.1309, 0.697, 0.06757, 0.6971, 0.06777, 0.6752, 0.131, 0.6761, 0.3177, 0.6373, 0.3793, 0.6378, 0.3791, 0.6583, 0.3175, 0.6579, 0.9321, 0.3598, 0.8693, 0.3591, 0.8695, 0.3382, 0.9325, 0.3392, 0.1314, 0.2873, 0.193, 0.2897, 0.1927, 0.3102, 0.131, 0.3079, 0.8077, 0.704, 0.7463, 0.7022, 0.7466, 0.6818, 0.808, 0.6835, 0.6218, 0.3566, 0.5605, 0.3561, 0.5607, 0.3356, 0.6221, 0.3362, 0.004025, 0.6326, 0.06821, 0.6349, 0.06781, 0.6557, 0.0007885, 0.6532, 0.8072, 0.2976, 0.8696, 0.2979, 0.8695, 0.3188, 0.8071, 0.3183, 0.6856, 0.641, 0.747, 0.6423, 0.7466, 0.6627, 0.6854, 0.6614, 0.4996, 0.2956, 0.5608, 0.2962, 0.5606, 0.3166, 0.4994, 0.316, 0.3154, 0.3529, 0.2539, 0.3516, 0.2542, 0.3311, 0.3156, 0.3325, 0.1935, 0.6972, 0.1309, 0.697, 0.131, 0.6761, 0.1937, 0.6764, 0.3767, 0.354, 0.3154, 0.3529, 0.3156, 0.3325, 0.377, 0.3335, 0.996, 0.3622, 0.9321, 0.3598, 0.9325, 0.3392, 0.9992, 0.3417, 0.4404, 0.6981, 0.379, 0.6978, 0.3792, 0.6773, 0.4406, 0.6777, 0.193, 0.2897, 0.2545, 0.2916, 0.2542, 0.312, 0.1927, 0.3102, 0.8691, 0.7063, 0.8077, 0.704, 0.808, 0.6835, 0.8695, 0.6858, 0.06821, 0.6349, 0.1312, 0.6356, 0.131, 0.6566, 0.06781, 0.6557, 0.6833, 0.3572, 0.6218, 0.3566, 0.6221, 0.3362, 0.6835, 0.3366, 0.5628, 0.6991, 0.5016, 0.6985, 0.5018, 0.6781, 0.563, 0.6787, 0.8696, 0.2979, 0.9327, 0.298, 0.9325, 0.3198, 0.8695, 0.3188, 0.747, 0.6423, 0.8084, 0.6439, 0.8081, 0.6644, 0.7466, 0.6627])
me_cylinder_001.materials.append(mat_barrel_primary)
me_cylinder_001.materials.append(mat_barrel_secondary)
me_cylinder_001.use_remesh_preserve_volume = False
me_cylinder_001.use_remesh_preserve_attributes = False
me_cylinder_001.use_mirror_vertex_groups = False
me_cylinder_001.update()
me_cylinder = bpy.data.meshes.new('Cylinder')
me_cylinder.from_pydata([(0.0, 1.0, -1.0), (0.0, 1.0, 2.392), (0.3827, 0.9239, -1.0), (0.3827, 0.9239, 2.392), (0.7071, 0.7071, -1.0), (0.7071, 0.7071, 2.392), (0.9239, 0.3827, -1.0), (0.9239, 0.3827, 2.392), (1.0, -4.371e-08, -1.0), (1.0, -4.371e-08, 2.392), (0.9239, -0.3827, -1.0), (0.9239, -0.3827, 2.392), (0.7071, -0.7071, -1.0), (0.7071, -0.7071, 2.392), (0.3827, -0.9239, -1.0), (0.3827, -0.9239, 2.392), (1.51e-07, -1.0, -1.0), (1.51e-07, -1.0, 2.392), (-0.3827, -0.9239, -1.0), (-0.3827, -0.9239, 2.392), (-0.7071, -0.7071, -1.0), (-0.7071, -0.7071, 2.392), (-0.9239, -0.3827, -1.0), (-0.9239, -0.3827, 2.392), (-1.0, 1.192e-08, -1.0), (-1.0, 1.192e-08, 2.392), (-0.9239, 0.3827, -1.0), (-0.9239, 0.3827, 2.392), (-0.7071, 0.7071, -1.0), (-0.7071, 0.7071, 2.392), (-0.3827, 0.9239, -1.0), (-0.3827, 0.9239, 2.392), (1.911e-09, 0.9487, 2.392), (0.3631, 0.8765, 2.392), (0.6708, 0.6708, 2.392), (0.8765, 0.3631, 2.392), (0.9487, -4.09e-08, 2.392), (0.8765, -0.3631, 2.392), (0.6708, -0.6708, 2.392), (0.3631, -0.8765, 2.392), (1.452e-07, -0.9487, 2.392), (-0.3631, -0.8765, 2.392), (-0.6708, -0.6708, 2.392), (-0.8765, -0.3631, 2.392), (-0.9487, 1.189e-08, 2.392), (-0.8765, 0.3631, 2.392), (-0.6708, 0.6708, 2.392), (-0.3631, 0.8765, 2.392), (1.297e-07, 0.9487, -0.7841), (0.3631, 0.8765, -0.7841), (0.6708, 0.6708, -0.7841), (0.8765, 0.3631, -0.7841), (0.9487, -4.09e-08, -0.7841), (0.8765, -0.3631, -0.7841), (0.6708, -0.6708, -0.7841), (0.3631, -0.8765, -0.7841), (2.729e-07, -0.9487, -0.7841), (-0.3631, -0.8765, -0.7841), (-0.6708, -0.6708, -0.7841), (-0.8765, -0.3631, -0.7841), (-0.9487, 1.189e-08, -0.7841), (-0.8765, 0.3631, -0.7841), (-0.6708, 0.6708, -0.7841), (-0.3631, 0.8765, -0.7841), (0.4129, -0.9969, 0.1674), (0.4129, -0.9969, 0.09395), (0.4129, -0.9969, 1.298), (0.4129, -0.9969, 1.225), (0.763, -0.763, 0.1674), (0.763, -0.763, 0.09395), (0.763, -0.763, 1.298), (0.763, -0.763, 1.225), (0.9969, -0.4129, 0.1674), (0.9969, -0.4129, 0.09395), (0.9969, -0.4129, 1.298), (0.9969, -0.4129, 1.225), (1.079, -4.643e-08, 0.1674), (1.079, -4.643e-08, 0.09395), (1.079, -4.643e-08, 1.298), (1.079, -4.643e-08, 1.225), (0.9969, 0.4129, 0.1674), (0.9969, 0.4129, 0.09395), (0.9969, 0.4129, 1.298), (0.9969, 0.4129, 1.225), (0.763, 0.763, 0.1674), (0.763, 0.763, 0.09395), (0.763, 0.763, 1.298), (0.763, 0.763, 1.225), (0.4129, 0.9969, 0.1674), (0.4129, 0.9969, 0.09395), (0.4129, 0.9969, 1.298), (0.4129, 0.9969, 1.225), (-4.93e-09, 1.079, 1.225), (-4.93e-09, 1.079, 1.298), (-4.93e-09, 1.079, 0.09395), (-4.93e-09, 1.079, 0.1674), (0.0, 1.0, 0.1843), (0.0, 1.0, 0.07713), (0.0, 1.0, 1.315), (0.0, 1.0, 1.208), (0.3827, 0.9239, 1.208), (0.3827, 0.9239, 1.315), (0.3827, 0.9239, 0.07713), (0.3827, 0.9239, 0.1843), (0.7071, 0.7071, 1.208), (0.7071, 0.7071, 1.315), (0.7071, 0.7071, 0.07713), (0.7071, 0.7071, 0.1843), (0.9239, 0.3827, 1.208), (0.9239, 0.3827, 1.315), (0.9239, 0.3827, 0.07713), (0.9239, 0.3827, 0.1843), (1.0, -4.371e-08, 1.208), (1.0, -4.371e-08, 1.315), (1.0, -4.371e-08, 0.07713), (1.0, -4.371e-08, 0.1843), (0.9239, -0.3827, 1.208), (0.9239, -0.3827, 1.315), (0.9239, -0.3827, 0.07713), (0.9239, -0.3827, 0.1843), (0.7071, -0.7071, 1.208), (0.7071, -0.7071, 1.315), (0.7071, -0.7071, 0.07713), (0.7071, -0.7071, 0.1843), (0.3827, -0.9239, 1.208), (0.3827, -0.9239, 1.315), (0.3827, -0.9239, 0.07713), (0.3827, -0.9239, 0.1843), (1.51e-07, -1.0, 1.208), (1.51e-07, -1.0, 1.315), (1.51e-07, -1.0, 0.07713), (1.51e-07, -1.0, 0.1843), (-0.3827, -0.9239, 1.208), (-0.3827, -0.9239, 1.315), (-0.3827, -0.9239, 0.07713), (-0.3827, -0.9239, 0.1843), (-0.7071, -0.7071, 1.208), (-0.7071, -0.7071, 1.315), (-0.7071, -0.7071, 0.07713), (-0.7071, -0.7071, 0.1843), (-0.9239, -0.3827, 1.208), (-0.9239, -0.3827, 1.315), (-0.9239, -0.3827, 0.07713), (-0.9239, -0.3827, 0.1843), (-1.0, 1.192e-08, 1.208), (-1.0, 1.192e-08, 1.315), (-1.0, 1.192e-08, 0.07713), (-1.0, 1.192e-08, 0.1843), (-0.9239, 0.3827, 1.208), (-0.9239, 0.3827, 1.315), (-0.9239, 0.3827, 0.07713), (-0.9239, 0.3827, 0.1843), (-0.7071, 0.7071, 1.208), (-0.7071, 0.7071, 1.315), (-0.7071, 0.7071, 0.07713), (-0.7071, 0.7071, 0.1843), (-0.3827, 0.9239, 1.315), (-0.3827, 0.9239, 1.208), (-0.3827, 0.9239, 0.1843), (-0.3827, 0.9239, 0.07713), (1.58e-07, -1.079, 1.225), (1.58e-07, -1.079, 1.298), (1.58e-07, -1.079, 0.09395), (1.58e-07, -1.079, 0.1674), (-0.4129, -0.9969, 1.225), (-0.4129, -0.9969, 1.298), (-0.4129, -0.9969, 0.09395), (-0.4129, -0.9969, 0.1674), (-0.763, -0.763, 1.225), (-0.763, -0.763, 1.298), (-0.763, -0.763, 0.09395), (-0.763, -0.763, 0.1674), (-0.9969, -0.4129, 1.225), (-0.9969, -0.4129, 1.298), (-0.9969, -0.4129, 0.09395), (-0.9969, -0.4129, 0.1674), (-1.079, 1.36e-08, 1.225), (-1.079, 1.36e-08, 1.298), (-1.079, 1.36e-08, 0.09395), (-1.079, 1.36e-08, 0.1674), (-0.9969, 0.4129, 1.225), (-0.9969, 0.4129, 1.298), (-0.9969, 0.4129, 0.09395), (-0.9969, 0.4129, 0.1674), (-0.763, 0.763, 1.225), (-0.763, 0.763, 1.298), (-0.763, 0.763, 0.09395), (-0.763, 0.763, 0.1674), (-0.4129, 0.9969, 1.298), (-0.4129, 0.9969, 1.225), (-0.4129, 0.9969, 0.1674), (-0.4129, 0.9969, 0.09395)], [], [(156, 31, 1, 98), (103, 100, 104, 107), (107, 104, 108, 111), (111, 108, 112, 115), (115, 112, 116, 119), (119, 116, 120, 123), (123, 120, 124, 127), (127, 124, 128, 131), (131, 128, 132, 135), (135, 132, 136, 139), (139, 136, 140, 143), (143, 140, 144, 147), (147, 144, 148, 151), (151, 148, 152, 155), (15, 13, 38, 39), (101, 3, 5, 105), (155, 152, 157, 158), (0, 2, 4, 6, 8, 10, 12, 14, 16, 18, 20, 22, 24, 26, 28, 30), (38, 37, 53, 54), (21, 19, 41, 42), (5, 3, 33, 34), (27, 25, 44, 45), (11, 9, 36, 37), (1, 31, 47, 32), (3, 1, 32, 33), (17, 15, 39, 40), (23, 21, 42, 43), (7, 5, 34, 35), (29, 27, 45, 46), (13, 11, 37, 38), (19, 17, 40, 41), (25, 23, 43, 44), (9, 7, 35, 36), (31, 29, 46, 47), (49, 48, 63, 62, 61, 60, 59, 58, 57, 56, 55, 54, 53, 52, 51, 50), (36, 35, 51, 52), (47, 46, 62, 63), (34, 33, 49, 50), (45, 44, 60, 61), (43, 42, 58, 59), (41, 40, 56, 57), (39, 38, 54, 55), (37, 36, 52, 53), (32, 47, 63, 48), (35, 34, 50, 51), (46, 45, 61, 62), (33, 32, 48, 49), (44, 43, 59, 60), (42, 41, 57, 58), (40, 39, 55, 56), (158, 157, 99, 96), (0, 97, 102, 2), (105, 5, 7, 109), (2, 102, 106, 4), (109, 7, 9, 113), (4, 106, 110, 6), (113, 9, 11, 117), (6, 110, 114, 8), (117, 11, 13, 121), (8, 114, 118, 10), (121, 13, 15, 125), (10, 118, 122, 12), (125, 15, 17, 129), (12, 122, 126, 14), (129, 17, 19, 133), (14, 126, 130, 16), (133, 19, 21, 137), (16, 130, 134, 18), (137, 21, 23, 141), (18, 134, 138, 20), (141, 23, 25, 145), (20, 138, 142, 22), (145, 25, 27, 149), (22, 142, 146, 24), (149, 27, 29, 153), (24, 146, 150, 26), (153, 29, 31, 156), (26, 150, 154, 28), (96, 99, 100, 103), (98, 1, 3, 101), (95, 88, 89, 94), (28, 154, 159, 30), (131, 135, 167, 163), (158, 96, 95, 190), (117, 121, 70, 74), (111, 115, 76, 80), (153, 156, 188, 185), (148, 144, 176, 180), (98, 101, 90, 93), (142, 138, 170, 174), (128, 124, 67, 160), (141, 145, 177, 173), (122, 118, 73, 69), (135, 139, 171, 167), (108, 104, 87, 83), (159, 154, 186, 191), (121, 125, 66, 70), (115, 119, 72, 76), (101, 105, 86, 90), (152, 148, 180, 184), (146, 142, 174, 178), (132, 128, 160, 164), (155, 158, 190, 187), (102, 97, 94, 89), (145, 149, 181, 177), (126, 122, 69, 65), (139, 143, 175, 171), (112, 108, 83, 79), (125, 129, 161, 66), (106, 102, 89, 85), (119, 123, 68, 72), (105, 109, 82, 86), (99, 157, 189, 92), (150, 146, 178, 182), (30, 159, 97, 0), (93, 90, 91, 92), (88, 84, 85, 89), (90, 86, 87, 91), (84, 80, 81, 85), (86, 82, 83, 87), (80, 76, 77, 81), (82, 78, 79, 83), (76, 72, 73, 77), (78, 74, 75, 79), (72, 68, 69, 73), (74, 70, 71, 75), (68, 64, 65, 69), (70, 66, 67, 71), (64, 163, 162, 65), (66, 161, 160, 67), (163, 167, 166, 162), (161, 165, 164, 160), (167, 171, 170, 166), (165, 169, 168, 164), (171, 175, 174, 170), (169, 173, 172, 168), (175, 179, 178, 174), (173, 177, 176, 172), (179, 183, 182, 178), (177, 181, 180, 176), (183, 187, 186, 182), (181, 185, 184, 180), (190, 95, 94, 191), (188, 93, 92, 189), (187, 190, 191, 186), (185, 188, 189, 184), (104, 100, 91, 87), (118, 114, 77, 73), (137, 141, 173, 169), (151, 155, 187, 183), (124, 120, 71, 67), (157, 152, 184, 189), (138, 134, 166, 170), (144, 140, 172, 176), (97, 159, 191, 94), (107, 111, 80, 84), (113, 117, 74, 78), (100, 99, 92, 91), (127, 131, 163, 64), (114, 110, 81, 77), (133, 137, 169, 165), (147, 151, 183, 179), (120, 116, 75, 71), (134, 130, 162, 166), (140, 136, 168, 172), (154, 150, 182, 186), (103, 107, 84, 88), (109, 113, 78, 82), (96, 103, 88, 95), (123, 127, 64, 68), (156, 98, 93, 188), (110, 106, 85, 81), (129, 133, 165, 161), (116, 112, 79, 75), (143, 147, 179, 175), (149, 153, 185, 181), (130, 126, 65, 162), (136, 132, 164, 168)])
me_cylinder.polygons.foreach_set('use_smooth', [True] * 178)
me_cylinder.polygons.foreach_set('material_index', [0, 0, 0, 0, 0, 0, 0, 0, 0, 0, 0, 0, 0, 0, 1, 0, 0, 1, 1, 1, 1, 1, 1, 1, 1, 1, 1, 1, 1, 1, 1, 1, 1, 1, 1, 1, 1, 1, 1, 1, 1, 1, 1, 1, 1, 1, 1, 1, 1, 1, 0, 0, 0, 0, 0, 0, 0, 0, 0, 0, 0, 0, 0, 0, 0, 0, 0, 0, 0, 0, 0, 0, 0, 0, 0, 0, 0, 0, 0, 0, 0, 0, 0, 0, 0, 0, 0, 0, 0, 0, 0, 0, 0, 0, 0, 0, 0, 0, 0, 0, 0, 0, 0, 0, 0, 0, 0, 0, 0, 0, 0, 0, 0, 0, 0, 0, 0, 0, 0, 0, 0, 0, 0, 0, 0, 0, 0, 0, 0, 0, 0, 0, 0, 0, 0, 0, 0, 0, 0, 0, 0, 0, 0, 0, 0, 0, 0, 0, 0, 0, 0, 0, 0, 0, 0, 0, 0, 0, 0, 0, 0, 0, 0, 0, 0, 0, 0, 0, 0, 0, 0, 0, 0, 0, 0, 0, 0, 0])
_uv = me_cylinder.uv_layers.new(name='UVMap')
_uv.uv.foreach_set('vector', [0.4404, 0.6981, 0.4424, 0.9888, 0.3814, 0.9891, 0.379, 0.6978, 0.3154, 0.3529, 0.3177, 0.6373, 0.2559, 0.6369, 0.2539, 0.3516, 0.2539, 0.3516, 0.2559, 0.6369, 0.1937, 0.6363, 0.1923, 0.3499, 0.1923, 0.3499, 0.1937, 0.6363, 0.1312, 0.6356, 0.1304, 0.3476, 0.1304, 0.3476, 0.1312, 0.6356, 0.06821, 0.6349, 0.0682, 0.345, 0.0682, 0.345, 0.06821, 0.6349, 0.004025, 0.6326, 0.004786, 0.3431, 0.996, 0.3622, 0.9953, 0.6506, 0.9321, 0.6488, 0.9321, 0.3598, 0.9321, 0.3598, 0.9321, 0.6488, 0.8701, 0.6462, 0.8693, 0.3591, 0.8693, 0.3591, 0.8701, 0.6462, 0.8084, 0.6439, 0.807, 0.3583, 0.807, 0.3583, 0.8084, 0.6439, 0.747, 0.6423, 0.745, 0.3577, 0.745, 0.3577, 0.747, 0.6423, 0.6856, 0.641, 0.6833, 0.3572, 0.6833, 0.3572, 0.6856, 0.641, 0.6244, 0.6401, 0.6218, 0.3566, 0.6218, 0.3566, 0.6244, 0.6401, 0.5632, 0.6393, 0.5605, 0.3561, 0.5605, 0.3561, 0.5632, 0.6393, 0.502, 0.6387, 0.4992, 0.3555, 0.1149, 0.8088, 0.06218, 0.7853, 0.06635, 0.7786, 0.1164, 0.8009, 0.3175, 0.6976, 0.3203, 0.9898, 0.2591, 0.9908, 0.2557, 0.6974, 0.4992, 0.3555, 0.502, 0.6387, 0.4407, 0.6382, 0.438, 0.3548, 0.5115, 0.7853, 0.4588, 0.8088, 0.4018, 0.8088, 0.349, 0.7853, 0.3087, 0.7419, 0.2869, 0.6851, 0.2869, 0.6237, 0.3087, 0.5669, 0.349, 0.5235, 0.4018, 0.5, 0.4588, 0.5, 0.5115, 0.5235, 0.5519, 0.5669, 0.5737, 0.6237, 0.5737, 0.6851, 0.5519, 0.7419, 0.1924, 0.0, 0.2307, 0.0, 0.2307, 0.5, 0.1924, 0.5, 0.265, 0.7419, 0.2247, 0.7853, 0.2205, 0.7786, 0.2588, 0.7374, 0.02184, 0.5669, 0.06218, 0.5235, 0.06635, 0.5302, 0.02807, 0.5714, 0.265, 0.5669, 0.2869, 0.6237, 0.2795, 0.6253, 0.2588, 0.5714, 0.02184, 0.7419, 0.0, 0.6851, 0.007357, 0.6835, 0.02807, 0.7374, 0.1149, 0.5, 0.172, 0.5, 0.1705, 0.5079, 0.1164, 0.5079, 0.06218, 0.5235, 0.1149, 0.5, 0.1164, 0.5079, 0.06635, 0.5302, 0.172, 0.8088, 0.1149, 0.8088, 0.1164, 0.8009, 0.1705, 0.8009, 0.2869, 0.6851, 0.265, 0.7419, 0.2588, 0.7374, 0.2795, 0.6835, 0.0, 0.6237, 0.02184, 0.5669, 0.02807, 0.5714, 0.007357, 0.6253, 0.2247, 0.5235, 0.265, 0.5669, 0.2588, 0.5714, 0.2205, 0.5302, 0.06218, 0.7853, 0.02184, 0.7419, 0.02807, 0.7374, 0.06635, 0.7786, 0.2247, 0.7853, 0.172, 0.8088, 0.1705, 0.8009, 0.2205, 0.7786, 0.2869, 0.6237, 0.2869, 0.6851, 0.2795, 0.6835, 0.2795, 0.6253, 0.0, 0.6851, 0.0, 0.6237, 0.007357, 0.6253, 0.007357, 0.6835, 0.172, 0.5, 0.2247, 0.5235, 0.2205, 0.5302, 0.1705, 0.5079, 0.8458, 0.6173, 0.8458, 0.6756, 0.8251, 0.7294, 0.7869, 0.7707, 0.7368, 0.793, 0.6827, 0.793, 0.6327, 0.7707, 0.5944, 0.7294, 0.5737, 0.6756, 0.5737, 0.6173, 0.5944, 0.5635, 0.6327, 0.5223, 0.6827, 0.5, 0.7368, 0.5, 0.7869, 0.5223, 0.8251, 0.5635, 0.95, 1.0, 0.8959, 1.0, 0.8959, 0.5, 0.95, 0.5, 0.4614, 0.5, 0.4231, 0.5, 0.4231, 9.383e-09, 0.4614, 9.383e-09, 0.6156, 0.5, 0.5656, 0.5, 0.5656, 9.383e-09, 0.6156, 0.0, 0.3731, 0.5, 0.319, 0.5, 0.319, 9.383e-09, 0.3731, 9.383e-09, 0.269, 0.5, 0.2307, 0.5, 0.2307, 9.383e-09, 0.269, 9.383e-09, 0.03828, 0.0, 0.08829, 0.0, 0.08829, 0.5, 0.03828, 0.5, 0.1424, 0.0, 0.1924, 0.0, 0.1924, 0.5, 0.1424, 0.5, 1.0, 1.0, 0.95, 1.0, 0.95, 0.5, 1.0, 0.5, 0.5114, 0.5, 0.4614, 0.5, 0.4614, 9.383e-09, 0.5114, 9.383e-09, 0.8959, 1.0, 0.8458, 1.0, 0.8458, 0.5, 0.8959, 0.5, 0.4231, 0.5, 0.3731, 0.5, 0.3731, 9.383e-09, 0.4231, 0.0, 0.5656, 0.5, 0.5114, 0.5, 0.5114, 9.383e-09, 0.5656, 9.383e-09, 0.319, 0.5, 0.269, 0.5, 0.269, 9.383e-09, 0.319, 9.383e-09, 0.0, 0.0, 0.03828, 0.0, 0.03828, 0.5, 0.0, 0.5, 0.08829, 0.0, 0.1424, 0.0, 0.1424, 0.5, 0.08829, 0.5, 0.438, 0.3548, 0.4407, 0.6382, 0.3793, 0.6378, 0.3767, 0.354, 0.3768, 0.004214, 0.3772, 0.2941, 0.3159, 0.293, 0.3161, 0.003342, 0.2557, 0.6974, 0.2591, 0.9908, 0.1976, 0.9924, 0.1935, 0.6972, 0.3161, 0.003342, 0.3159, 0.293, 0.2545, 0.2916, 0.2556, 0.002153, 0.1935, 0.6972, 0.1976, 0.9924, 0.1359, 0.9946, 0.1309, 0.697, 0.2556, 0.002153, 0.2545, 0.2916, 0.193, 0.2897, 0.1953, 0.0005177, 0.1309, 0.697, 0.1359, 0.9946, 0.0739, 0.9977, 0.06757, 0.6971, 0.1953, 0.0005177, 0.193, 0.2897, 0.1314, 0.2873, 0.1353, -0.00175, 0.06757, 0.6971, 0.0739, 0.9977, 0.008877, 1.002, 0.002348, 0.6985, 0.1353, -0.00175, 0.1314, 0.2873, 0.06974, 0.2844, 0.07554, -0.004909, 0.9924, 0.7144, 0.9842, 1.002, 0.925, 0.9974, 0.9306, 0.7091, 0.07554, -0.004909, 0.06974, 0.2844, 0.007691, 0.2789, 0.01611, -0.009311, 0.9306, 0.7091, 0.925, 0.9974, 0.8655, 0.9944, 0.8691, 0.7063, 0.9914, -0.005317, 0.9977, 0.2966, 0.9327, 0.298, 0.9266, -0.001462, 0.8691, 0.7063, 0.8655, 0.9944, 0.8056, 0.9923, 0.8077, 0.704, 0.9266, -0.001462, 0.9327, 0.298, 0.8696, 0.2979, 0.8649, 0.001517, 0.8077, 0.704, 0.8056, 0.9923, 0.7455, 0.9908, 0.7463, 0.7022, 0.8649, 0.001517, 0.8696, 0.2979, 0.8072, 0.2976, 0.8034, 0.003486, 0.7463, 0.7022, 0.7455, 0.9908, 0.6852, 0.9898, 0.6851, 0.7008, 0.8034, 0.003486, 0.8072, 0.2976, 0.7452, 0.2973, 0.7422, 0.004718, 0.6851, 0.7008, 0.6852, 0.9898, 0.6247, 0.9891, 0.624, 0.6998, 0.7422, 0.004718, 0.7452, 0.2973, 0.6836, 0.297, 0.6811, 0.005414, 0.624, 0.6998, 0.6247, 0.9891, 0.564, 0.9888, 0.5628, 0.6991, 0.6811, 0.005414, 0.6836, 0.297, 0.6221, 0.2966, 0.6201, 0.005712, 0.5628, 0.6991, 0.564, 0.9888, 0.5033, 0.9887, 0.5016, 0.6985, 0.6201, 0.005712, 0.6221, 0.2966, 0.5608, 0.2962, 0.5592, 0.005702, 0.5016, 0.6985, 0.5033, 0.9887, 0.4424, 0.9888, 0.4404, 0.6981, 0.5592, 0.005702, 0.5608, 0.2962, 0.4996, 0.2956, 0.4984, 0.005437, 0.3767, 0.354, 0.3793, 0.6378, 0.3177, 0.6373, 0.3154, 0.3529, 0.379, 0.6978, 0.3814, 0.9891, 0.3203, 0.9898, 0.3175, 0.6976, 0.377, 0.3335, 0.3156, 0.3325, 0.3156, 0.3134, 0.3769, 0.3145, 0.4984, 0.005437, 0.4996, 0.2956, 0.4384, 0.2949, 0.4376, 0.004942, 0.8693, 0.3591, 0.807, 0.3583, 0.8072, 0.3376, 0.8695, 0.3382, 0.438, 0.3548, 0.3767, 0.354, 0.377, 0.3335, 0.4382, 0.3344, 0.06757, 0.6971, 0.002348, 0.6985, 7.738e-05, 0.6748, 0.06777, 0.6752, 0.1923, 0.3499, 0.1304, 0.3476, 0.1308, 0.327, 0.1926, 0.3293, 0.5016, 0.6985, 0.4404, 0.6981, 0.4406, 0.6777, 0.5018, 0.6781, 0.5632, 0.6393, 0.6244, 0.6401, 0.6241, 0.6605, 0.5629, 0.6597, 0.379, 0.6978, 0.3175, 0.6976, 0.3176, 0.677, 0.3792, 0.6773, 0.6836, 0.297, 0.7452, 0.2973, 0.7451, 0.3179, 0.6834, 0.3175, 0.8701, 0.6462, 0.9321, 0.6488, 0.9315, 0.67, 0.8697, 0.6667, 0.6851, 0.7008, 0.624, 0.6998, 0.6242, 0.6795, 0.6854, 0.6804, 0.007691, 0.2789, 0.06974, 0.2844, 0.06909, 0.3046, 0.004135, 0.2989, 0.807, 0.3583, 0.745, 0.3577, 0.7452, 0.3371, 0.8072, 0.3376, 0.1937, 0.6363, 0.2559, 0.6369, 0.2557, 0.6575, 0.1935, 0.6571, 0.4384, 0.2949, 0.4996, 0.2956, 0.4994, 0.316, 0.4382, 0.3153, 0.9924, 0.7144, 0.9306, 0.7091, 0.9312, 0.689, 0.9959, 0.6946, 0.1304, 0.3476, 0.0682, 0.345, 0.06875, 0.3236, 0.1308, 0.327, 0.3175, 0.6976, 0.2557, 0.6974, 0.2558, 0.6767, 0.3176, 0.677, 0.502, 0.6387, 0.5632, 0.6393, 0.5629, 0.6597, 0.5017, 0.6591, 0.6221, 0.2966, 0.6836, 0.297, 0.6834, 0.3175, 0.622, 0.3171, 0.8084, 0.6439, 0.8701, 0.6462, 0.8697, 0.6667, 0.8081, 0.6644, 0.4992, 0.3555, 0.438, 0.3548, 0.4382, 0.3344, 0.4995, 0.335, 0.3159, 0.293, 0.3772, 0.2941, 0.3769, 0.3145, 0.3156, 0.3134, 0.624, 0.6998, 0.5628, 0.6991, 0.563, 0.6787, 0.6242, 0.6795, 0.9327, 0.298, 0.9977, 0.2966, 0.9999, 0.3202, 0.9325, 0.3198, 0.745, 0.3577, 0.6833, 0.3572, 0.6835, 0.3366, 0.7452, 0.3371, 0.1312, 0.6356, 0.1937, 0.6363, 0.1935, 0.6571, 0.131, 0.6566, 0.9306, 0.7091, 0.8691, 0.7063, 0.8695, 0.6858, 0.9312, 0.689, 0.2545, 0.2916, 0.3159, 0.293, 0.3156, 0.3134, 0.2542, 0.312, 0.0682, 0.345, 0.004786, 0.3431, 0.003022, 0.3199, 0.06875, 0.3236, 0.2557, 0.6974, 0.1935, 0.6972, 0.1937, 0.6764, 0.2558, 0.6767, 0.3793, 0.6378, 0.4407, 0.6382, 0.4405, 0.6587, 0.3791, 0.6583, 0.5608, 0.2962, 0.6221, 0.2966, 0.622, 0.3171, 0.5606, 0.3166, 0.4376, 0.004942, 0.4384, 0.2949, 0.3772, 0.2941, 0.3768, 0.004214, 0.3792, 0.6773, 0.3176, 0.677, 0.3175, 0.6579, 0.3791, 0.6583, 0.3156, 0.3325, 0.2542, 0.3311, 0.2542, 0.312, 0.3156, 0.3134, 0.3176, 0.677, 0.2558, 0.6767, 0.2557, 0.6575, 0.3175, 0.6579, 0.2542, 0.3311, 0.1926, 0.3293, 0.1927, 0.3102, 0.2542, 0.312, 0.2558, 0.6767, 0.1937, 0.6764, 0.1935, 0.6571, 0.2557, 0.6575, 0.1926, 0.3293, 0.1308, 0.327, 0.131, 0.3079, 0.1927, 0.3102, 0.1937, 0.6764, 0.131, 0.6761, 0.131, 0.6566, 0.1935, 0.6571, 0.1308, 0.327, 0.06875, 0.3236, 0.06909, 0.3046, 0.131, 0.3079, 0.131, 0.6761, 0.06777, 0.6752, 0.06781, 0.6557, 0.131, 0.6566, 0.06875, 0.3236, 0.003022, 0.3199, 0.004135, 0.2989, 0.06909, 0.3046, 0.06777, 0.6752, 7.738e-05, 0.6748, 0.0007885, 0.6532, 0.06781, 0.6557, 0.9992, 0.3417, 0.9325, 0.3392, 0.9325, 0.3198, 0.9999, 0.3202, 0.9959, 0.6946, 0.9312, 0.689, 0.9315, 0.67, 0.997, 0.6737, 0.9325, 0.3392, 0.8695, 0.3382, 0.8695, 0.3188, 0.9325, 0.3198, 0.9312, 0.689, 0.8695, 0.6858, 0.8697, 0.6667, 0.9315, 0.67, 0.8695, 0.3382, 0.8072, 0.3376, 0.8071, 0.3183, 0.8695, 0.3188, 0.8695, 0.6858, 0.808, 0.6835, 0.8081, 0.6644, 0.8697, 0.6667, 0.8072, 0.3376, 0.7452, 0.3371, 0.7451, 0.3179, 0.8071, 0.3183, 0.808, 0.6835, 0.7466, 0.6818, 0.7466, 0.6627, 0.8081, 0.6644, 0.7452, 0.3371, 0.6835, 0.3366, 0.6834, 0.3175, 0.7451, 0.3179, 0.7466, 0.6818, 0.6854, 0.6804, 0.6854, 0.6614, 0.7466, 0.6627, 0.6835, 0.3366, 0.6221, 0.3362, 0.622, 0.3171, 0.6834, 0.3175, 0.6854, 0.6804, 0.6242, 0.6795, 0.6241, 0.6605, 0.6854, 0.6614, 0.6221, 0.3362, 0.5607, 0.3356, 0.5606, 0.3166, 0.622, 0.3171, 0.6242, 0.6795, 0.563, 0.6787, 0.5629, 0.6597, 0.6241, 0.6605, 0.5607, 0.3356, 0.4995, 0.335, 0.4994, 0.316, 0.5606, 0.3166, 0.563, 0.6787, 0.5018, 0.6781, 0.5017, 0.6591, 0.5629, 0.6597, 0.4382, 0.3344, 0.377, 0.3335, 0.3769, 0.3145, 0.4382, 0.3153, 0.4406, 0.6777, 0.3792, 0.6773, 0.3791, 0.6583, 0.4405, 0.6587, 0.4995, 0.335, 0.4382, 0.3344, 0.4382, 0.3153, 0.4994, 0.316, 0.5018, 0.6781, 0.4406, 0.6777, 0.4405, 0.6587, 0.5017, 0.6591, 0.2559, 0.6369, 0.3177, 0.6373, 0.3175, 0.6579, 0.2557, 0.6575, 0.06974, 0.2844, 0.1314, 0.2873, 0.131, 0.3079, 0.06909, 0.3046, 0.7463, 0.7022, 0.6851, 0.7008, 0.6854, 0.6804, 0.7466, 0.6818, 0.5605, 0.3561, 0.4992, 0.3555, 0.4995, 0.335, 0.5607, 0.3356, 0.9321, 0.6488, 0.9953, 0.6506, 0.997, 0.6737, 0.9315, 0.67, 0.4407, 0.6382, 0.502, 0.6387, 0.5017, 0.6591, 0.4405, 0.6587, 0.7452, 0.2973, 0.8072, 0.2976, 0.8071, 0.3183, 0.7451, 0.3179, 0.6244, 0.6401, 0.6856, 0.641, 0.6854, 0.6614, 0.6241, 0.6605, 0.3772, 0.2941, 0.4384, 0.2949, 0.4382, 0.3153, 0.3769, 0.3145, 0.2539, 0.3516, 0.1923, 0.3499, 0.1926, 0.3293, 0.2542, 0.3311, 0.1309, 0.697, 0.06757, 0.6971, 0.06777, 0.6752, 0.131, 0.6761, 0.3177, 0.6373, 0.3793, 0.6378, 0.3791, 0.6583, 0.3175, 0.6579, 0.9321, 0.3598, 0.8693, 0.3591, 0.8695, 0.3382, 0.9325, 0.3392, 0.1314, 0.2873, 0.193, 0.2897, 0.1927, 0.3102, 0.131, 0.3079, 0.8077, 0.704, 0.7463, 0.7022, 0.7466, 0.6818, 0.808, 0.6835, 0.6218, 0.3566, 0.5605, 0.3561, 0.5607, 0.3356, 0.6221, 0.3362, 0.004025, 0.6326, 0.06821, 0.6349, 0.06781, 0.6557, 0.0007885, 0.6532, 0.8072, 0.2976, 0.8696, 0.2979, 0.8695, 0.3188, 0.8071, 0.3183, 0.6856, 0.641, 0.747, 0.6423, 0.7466, 0.6627, 0.6854, 0.6614, 0.4996, 0.2956, 0.5608, 0.2962, 0.5606, 0.3166, 0.4994, 0.316, 0.3154, 0.3529, 0.2539, 0.3516, 0.2542, 0.3311, 0.3156, 0.3325, 0.1935, 0.6972, 0.1309, 0.697, 0.131, 0.6761, 0.1937, 0.6764, 0.3767, 0.354, 0.3154, 0.3529, 0.3156, 0.3325, 0.377, 0.3335, 0.996, 0.3622, 0.9321, 0.3598, 0.9325, 0.3392, 0.9992, 0.3417, 0.4404, 0.6981, 0.379, 0.6978, 0.3792, 0.6773, 0.4406, 0.6777, 0.193, 0.2897, 0.2545, 0.2916, 0.2542, 0.312, 0.1927, 0.3102, 0.8691, 0.7063, 0.8077, 0.704, 0.808, 0.6835, 0.8695, 0.6858, 0.06821, 0.6349, 0.1312, 0.6356, 0.131, 0.6566, 0.06781, 0.6557, 0.6833, 0.3572, 0.6218, 0.3566, 0.6221, 0.3362, 0.6835, 0.3366, 0.5628, 0.6991, 0.5016, 0.6985, 0.5018, 0.6781, 0.563, 0.6787, 0.8696, 0.2979, 0.9327, 0.298, 0.9325, 0.3198, 0.8695, 0.3188, 0.747, 0.6423, 0.8084, 0.6439, 0.8081, 0.6644, 0.7466, 0.6627])
me_cylinder.materials.append(mat_barrel_primary)
me_cylinder.materials.append(mat_barrel_secondary)
me_cylinder.use_remesh_preserve_volume = False
me_cylinder.use_remesh_preserve_attributes = False
me_cylinder.use_mirror_vertex_groups = False
me_cylinder.update()

# ---- objects
ob_goo = bpy.data.objects.new('Goo', me_cube_002)
ob_cube = bpy.data.objects.new('Cube', me_cube_001)
ob_barrel_001 = bpy.data.objects.new('Barrel.001', me_cylinder_001)
ob_barrel = bpy.data.objects.new('Barrel', me_cylinder)
ob_lamp = bpy.data.objects.new('Lamp', light_lamp)
ob_camera = bpy.data.objects.new('Camera', cam_camera)

# ---- transforms, parenting, visibility, modifiers, constraints
ob_goo.location = (-2.058, 1.095, 1.015)
ob_goo.lineart.crease_threshold = 0.0
ob_cube.location = (0.9908, 3.028, 2.204)
ob_cube.scale = (0.882, 0.7252, 0.7252)
ob_cube.lineart.crease_threshold = 0.0
ob_barrel_001.location = (-1.463, -1.811, 0.9529)
ob_barrel_001.rotation_euler = (-1.546, -0.0, 0.7242)
ob_barrel_001.lineart.crease_threshold = 0.0
ob_barrel.location = (0.0, 0.0, 0.9284)
ob_barrel.lineart.crease_threshold = 0.0
ob_lamp.location = (-0.3543, 4.597, 5.904)
ob_lamp.rotation_euler = (0.6503, 0.05522, 1.866)
ob_lamp.lock_rotations_4d = False
ob_lamp.empty_display_type = 'ARROWS'
ob_lamp.color = (0.0, 0.0, 0.0, 0.0)
ob_lamp.lineart.crease_threshold = 0.0
ob_camera.location = (7.481, -6.508, 5.344)
ob_camera.rotation_euler = (1.109, 0.01082, 0.8149)
ob_camera.lock_rotations_4d = False
ob_camera.empty_display_type = 'ARROWS'
ob_camera.color = (0.0, 0.0, 0.0, 0.0)
ob_camera.display_type = 'WIRE'
ob_camera.lineart.crease_threshold = 0.0

# ---- collection membership
col_collection_1.objects.link(ob_goo)
col_collection_1.objects.link(ob_cube)
col_collection_1.objects.link(ob_barrel_001)
col_collection_1.objects.link(ob_barrel)
col_collection_1.objects.link(ob_lamp)
col_collection_1.objects.link(ob_camera)

# ---- scene / render settings (as saved in the file)
scene.camera = ob_camera
scene.frame_start = 1; scene.frame_end = 250; scene.frame_set(1)
scene.render.engine = 'BLENDER_EEVEE_NEXT'
scene.render.resolution_percentage = 50
scene.render.dither_intensity = 0.0
scene.cycles.use_denoising = False
scene.cycles.samples = 10
scene.cycles.sampling_pattern = 'TABULATED_SOBOL'
scene.cycles.light_sampling_threshold = 0.0
scene.cycles.use_adaptive_sampling = False
scene.cycles.use_light_tree = False
scene.cycles.blur_glossy = 0.0
scene.cycles.volume_bounces = 1
scene.cycles.pixel_filter_type = 'GAUSSIAN'
scene.cycles.sample_clamp_indirect = 0.0
scene.view_settings.view_transform = 'Standard'
bpy.context.view_layer.update()
